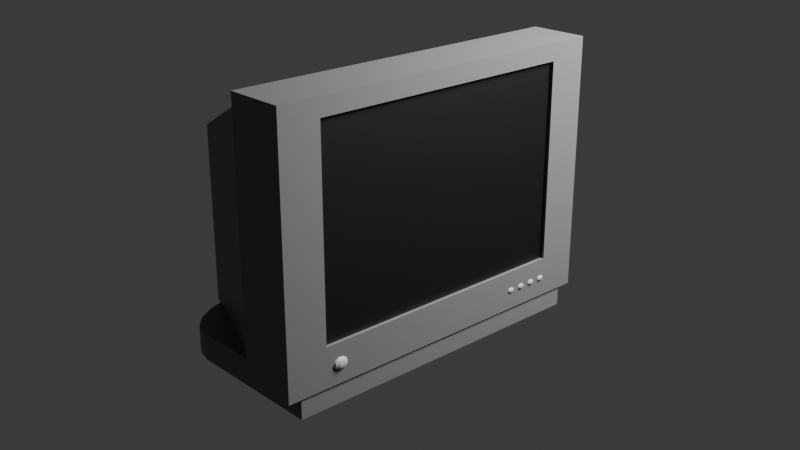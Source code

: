 # Source: televizyon.blend  (saved by Blender 4.4.32; exported with 4.5.12 LTS)
import bpy
from mathutils import Matrix  # noqa: F401  (used for matrix-valued properties, if any)

bpy.ops.wm.read_factory_settings(use_empty=True)
scene = bpy.context.scene
scene.name = 'Scene'

# ---- collections
col_collection = bpy.data.collections.new('Collection'); scene.collection.children.link(col_collection)

# ---- materials (node trees are filled in below, after node groups)
mat_material_002 = bpy.data.materials.new('Material.002')
mat_material_003 = bpy.data.materials.new('Material.003')
mat_material_001 = bpy.data.materials.new('Material.001')
mat_material_004 = bpy.data.materials.new('Material.004')

# ---- material node trees
mat_material_002.use_nodes = True; mat_material_002.node_tree.nodes.clear()
_N = mat_material_002.node_tree.nodes; _L = mat_material_002.node_tree.links
n0 = _N.new('ShaderNodeBsdfPrincipled'); n0.name = 'Principled BSDF'; n0.location = (10, 300)
n1 = _N.new('ShaderNodeOutputMaterial'); n1.name = 'Material Output'; n1.location = (300, 300)
n2 = _N.new('ShaderNodeVertexColor'); n2.name = 'Color Attribute'; n2.location = (-230, 216)
n2.layer_name = 'Color'
_L.new(n0.outputs[0], n1.inputs[0])
_L.new(n2.outputs[0], n0.inputs[0])
n1.is_active_output = True
mat_material_003.use_nodes = True; mat_material_003.node_tree.nodes.clear()
_N = mat_material_003.node_tree.nodes; _L = mat_material_003.node_tree.links
n0 = _N.new('ShaderNodeBsdfPrincipled'); n0.name = 'Principled BSDF'; n0.location = (10, 300)
n1 = _N.new('ShaderNodeOutputMaterial'); n1.name = 'Material Output'; n1.location = (300, 300)
n2 = _N.new('ShaderNodeVertexColor'); n2.name = 'Color Attribute'; n2.location = (-201, 213)
n2.layer_name = 'Color'
_L.new(n0.outputs[0], n1.inputs[0])
_L.new(n2.outputs[0], n0.inputs[0])
n1.is_active_output = True
mat_material_001.use_nodes = True; mat_material_001.node_tree.nodes.clear()
_N = mat_material_001.node_tree.nodes; _L = mat_material_001.node_tree.links
n0 = _N.new('ShaderNodeBsdfPrincipled'); n0.name = 'Principled BSDF'; n0.location = (10, 300)
n1 = _N.new('ShaderNodeOutputMaterial'); n1.name = 'Material Output'; n1.location = (300, 300)
n2 = _N.new('ShaderNodeVertexColor'); n2.name = 'Color Attribute'; n2.location = (-229, 226)
n2.layer_name = 'Color'
_L.new(n0.outputs[0], n1.inputs[0])
_L.new(n2.outputs[0], n0.inputs[0])
n1.is_active_output = True
mat_material_004.use_nodes = True; mat_material_004.node_tree.nodes.clear()
_N = mat_material_004.node_tree.nodes; _L = mat_material_004.node_tree.links
n0 = _N.new('ShaderNodeBsdfPrincipled'); n0.name = 'Principled BSDF'; n0.location = (10, 300)
n1 = _N.new('ShaderNodeOutputMaterial'); n1.name = 'Material Output'; n1.location = (300, 300)
n2 = _N.new('ShaderNodeVertexColor'); n2.name = 'Color Attribute'; n2.location = (-212, 224)
n2.layer_name = 'Color'
_L.new(n0.outputs[0], n1.inputs[0])
_L.new(n2.outputs[0], n0.inputs[0])
n1.is_active_output = True

# ---- world
world_world = bpy.data.worlds.new('World'); scene.world = world_world
world_world.use_nodes = True; world_world.node_tree.nodes.clear()
_N = world_world.node_tree.nodes; _L = world_world.node_tree.links
n0 = _N.new('ShaderNodeOutputWorld'); n0.name = 'World Output'; n0.location = (300, 300)
n1 = _N.new('ShaderNodeBackground'); n1.name = 'Background'; n1.location = (10, 300)
n1.inputs[0].default_value = (0.05088, 0.05088, 0.05088, 1.0)
_L.new(n1.outputs[0], n0.inputs[0])
n0.is_active_output = True
world_world.color = (0.05088, 0.05088, 0.05088)
world_world.sun_shadow_jitter_overblur = 0.0

# ---- cameras
cam_camera_001 = bpy.data.cameras.new('Camera.001')

# ---- lights
light_area = bpy.data.lights.new('Area', 'AREA')
light_area.energy = 250.0
light_area.size = 1.0
light_area.size_y = 1.0

# ---- meshes
me_plane = bpy.data.meshes.new('Plane')
me_plane.from_pydata([(-0.8724, -0.7708, 1.142e-09), (0.5685, -0.7708, -7.783e-09), (-0.8724, 0.7708, 1.142e-09), (0.5685, 0.7708, -7.783e-09), (-0.9273, -0.9583, -0.202), (0.8045, -0.9583, -0.202), (-0.9273, 0.9583, -0.202), (0.8045, 0.9583, -0.202), (-1.0, 1.0, 0.0), (-1.0, -1.0, 0.0), (0.8547, -1.0, -3.175e-09), (0.8547, 1.0, -3.175e-09), (-1.0, 1.0, 0.01183), (-1.0, -1.0, 0.01183), (0.8547, -1.0, 0.01183), (0.8547, 1.0, 0.01183), (-0.8724, 0.7708, 0.01183), (-0.8724, -0.7708, 0.01183), (0.5685, -0.7708, 0.01183), (0.5685, 0.7708, 0.01183), (-1.0, 1.0, -0.202), (-1.0, -1.0, -0.202), (0.8547, -1.0, -0.202), (0.8547, 1.0, -0.202), (0.7994, 0.6442, -0.7025), (0.7994, -0.6442, -0.7025), (-0.4891, -0.6442, -0.7025), (-0.4891, 0.6442, -0.7025)], [], [(5, 4, 26, 25), (9, 8, 20, 21), (10, 9, 21, 22), (11, 10, 22, 23), (8, 11, 23, 20), (9, 10, 14, 13), (0, 2, 16, 17), (11, 8, 12, 15), (3, 1, 18, 19), (17, 16, 12, 13), (18, 17, 13, 14), (2, 3, 19, 16), (1, 0, 17, 18), (10, 11, 15, 14), (8, 9, 13, 12), (6, 4, 21, 20), (4, 5, 22, 21), (7, 6, 20, 23), (27, 24, 25, 26), (6, 7, 24, 27), (4, 6, 27, 26), (23, 22, 5, 7), (7, 5, 25, 24), (16, 19, 15, 12), (19, 18, 14, 15)])
_uv = me_plane.uv_layers.new(name='UVMap')
_uv.uv.foreach_set('vector', [0.9022, 0.09776, 0.09776, 0.09776, 0.09776, 0.09776, 0.9022, 0.09776, 0.0, 0.0, 0.0, 1.0, 0.0, 1.0, 0.0, 0.0, 1.0, 0.0, 0.0, 0.0, 0.0, 0.0, 1.0, 0.0, 1.0, 1.0, 1.0, 0.0, 1.0, 0.0, 1.0, 1.0, 0.0, 1.0, 1.0, 1.0, 1.0, 1.0, 0.0, 1.0, 0.0, 0.0, 1.0, 0.0, 1.0, 0.0, 0.0, 0.0, 0.03766, 0.03766, 0.03766, 0.9623, 0.03766, 0.9623, 0.03766, 0.03766, 1.0, 1.0, 0.0, 1.0, 0.0, 1.0, 1.0, 1.0, 0.9623, 0.9623, 0.9623, 0.03766, 0.9623, 0.03766, 0.9623, 0.9623, 0.03766, 0.03766, 0.03766, 0.9623, 0.0, 1.0, 0.0, 0.0, 0.9623, 0.03766, 0.03766, 0.03766, 0.0, 0.0, 1.0, 0.0, 0.03766, 0.9623, 0.9623, 0.9623, 0.9623, 0.9623, 0.03766, 0.9623, 0.9623, 0.03766, 0.03766, 0.03766, 0.03766, 0.03766, 0.9623, 0.03766, 1.0, 0.0, 1.0, 1.0, 1.0, 1.0, 1.0, 0.0, 0.0, 1.0, 0.0, 0.0, 0.0, 0.0, 0.0, 1.0, 0.09776, 0.9022, 0.09776, 0.09776, 0.0, 0.0, 0.0, 1.0, 0.09776, 0.09776, 0.9022, 0.09776, 1.0, 0.0, 0.0, 0.0, 0.9022, 0.9022, 0.09776, 0.9022, 0.0, 1.0, 1.0, 1.0, 0.09776, 0.9022, 0.9022, 0.9022, 0.9022, 0.09776, 0.09776, 0.09776, 0.09776, 0.9022, 0.9022, 0.9022, 0.9022, 0.9022, 0.09776, 0.9022, 0.09776, 0.09776, 0.09776, 0.9022, 0.09776, 0.9022, 0.09776, 0.09776, 1.0, 1.0, 1.0, 0.0, 0.9022, 0.09776, 0.9022, 0.9022, 0.9022, 0.9022, 0.9022, 0.09776, 0.9022, 0.09776, 0.9022, 0.9022, 0.03766, 0.9623, 0.9623, 0.9623, 1.0, 1.0, 0.0, 1.0, 0.9623, 0.9623, 0.9623, 0.03766, 1.0, 0.0, 1.0, 1.0])
_ca = me_plane.color_attributes.new('Color', 'FLOAT_COLOR', 'POINT')
_ca.data.foreach_set('color', [0.1329, 0.1329, 0.1329, 1.0, 0.1329, 0.1329, 0.1329, 1.0, 0.1329, 0.1329, 0.1329, 1.0, 0.1329, 0.1329, 0.1329, 1.0, 0.1329, 0.1329, 0.1329, 1.0, 0.1329, 0.1329, 0.1329, 1.0, 0.1329, 0.1329, 0.1329, 1.0, 0.1329, 0.1329, 0.1329, 1.0, 0.1329, 0.1329, 0.1329, 1.0, 0.1329, 0.1329, 0.1329, 1.0, 0.1329, 0.1329, 0.1329, 1.0, 0.1329, 0.1329, 0.1329, 1.0, 0.1329, 0.1329, 0.1329, 1.0, 0.1329, 0.1329, 0.1329, 1.0, 0.1329, 0.1329, 0.1329, 1.0, 0.1329, 0.1329, 0.1329, 1.0, 0.1329, 0.1329, 0.1329, 1.0, 0.1329, 0.1329, 0.1329, 1.0, 0.1329, 0.1329, 0.1329, 1.0, 0.1329, 0.1329, 0.1329, 1.0, 0.1329, 0.1329, 0.1329, 1.0, 0.1329, 0.1329, 0.1329, 1.0, 0.1329, 0.1329, 0.1329, 1.0, 0.1329, 0.1329, 0.1329, 1.0, 0.1329, 0.1329, 0.1329, 1.0, 0.1329, 0.1329, 0.1329, 1.0, 0.1329, 0.1329, 0.1329, 1.0, 0.1329, 0.1329, 0.1329, 1.0])
me_plane.materials.append(mat_material_002)
me_plane.update()
me_cube_001 = bpy.data.meshes.new('Cube.001')
me_cube_001.from_pydata([(0.6533, 0.9371, -0.6898), (0.6533, 0.9371, 0.5323), (0.6533, -0.9371, -0.6898), (0.6533, -0.9371, 0.5323), (0.6533, 0.9371, 0.5323), (1.199, 0.9371, 0.5323), (1.199, 0.9371, -0.6898), (1.199, -0.9371, -0.6898), (1.199, -0.9371, 0.5323), (0.6533, -0.9371, -0.6898), (0.6533, 0.9371, -0.6898), (0.6533, -0.9371, 0.5323), (-0.1671, -0.9371, -0.6898), (-0.6671, -0.4371, -0.6898), (-0.3216, -0.9126, -0.6898), (-0.461, -0.8416, -0.6898), (-0.5716, -0.731, -0.6898), (-0.6426, -0.5916, -0.6898), (-0.6671, -0.4371, 0.5323), (-0.1671, -0.9371, 0.5323), (-0.6426, -0.5916, 0.5323), (-0.5716, -0.731, 0.5323), (-0.461, -0.8416, 0.5323), (-0.3216, -0.9126, 0.5323), (-0.6671, 0.4371, -0.6898), (-0.1671, 0.9371, -0.6898), (-0.6426, 0.5916, -0.6898), (-0.5716, 0.731, -0.6898), (-0.461, 0.8416, -0.6898), (-0.3216, 0.9126, -0.6898), (-0.1671, 0.9371, 0.5323), (-0.6671, 0.4371, 0.5323), (-0.3216, 0.9126, 0.5323), (-0.461, 0.8416, 0.5323), (-0.5716, 0.731, 0.5323), (-0.6426, 0.5916, 0.5323)], [], [(2, 3, 19, 12), (1, 3, 11, 4), (1, 30, 32, 33, 34, 35, 31, 18, 20, 21, 22, 23, 19, 3), (3, 2, 9, 11), (25, 30, 1, 0), (2, 0, 10, 9), (13, 18, 31, 24), (0, 1, 4, 10), (10, 4, 5, 6), (6, 5, 8, 7), (10, 6, 7, 9), (5, 4, 11, 8), (7, 8, 11, 9), (12, 19, 23, 14), (14, 23, 22, 15), (15, 22, 21, 16), (16, 21, 20, 17), (17, 20, 18, 13), (30, 25, 29, 32), (32, 29, 28, 33), (33, 28, 27, 34), (34, 27, 26, 35), (35, 26, 24, 31), (24, 26, 27, 28, 29, 25, 0, 2, 12, 14, 15, 16, 17, 13)])
_uv = me_cube_001.uv_layers.new(name='UVMap')
_uv.uv.foreach_set('vector', [0.375, 0.8231, 0.625, 0.8231, 0.625, 0.933, 0.375, 0.933, 0.6981, 0.5, 0.6981, 0.75, 0.6981, 0.75, 0.6981, 0.5, 0.6981, 0.5, 0.808, 0.5, 0.8287, 0.5033, 0.8474, 0.5127, 0.8622, 0.5275, 0.8717, 0.5461, 0.875, 0.5667, 0.875, 0.6833, 0.8717, 0.7039, 0.8622, 0.7225, 0.8474, 0.7373, 0.8287, 0.7467, 0.808, 0.75, 0.6981, 0.75, 0.625, 0.8231, 0.375, 0.8231, 0.375, 0.8231, 0.625, 0.8231, 0.375, 0.317, 0.625, 0.317, 0.625, 0.4269, 0.375, 0.4269, 0.3019, 0.75, 0.3019, 0.5, 0.3019, 0.5, 0.3019, 0.75, 0.375, 0.0667, 0.625, 0.0667, 0.625, 0.1833, 0.375, 0.1833, 0.375, 0.4269, 0.625, 0.4269, 0.625, 0.4269, 0.375, 0.4269, 0.375, 0.4269, 0.625, 0.4269, 0.625, 0.5, 0.375, 0.5, 0.375, 0.5, 0.625, 0.5, 0.625, 0.75, 0.375, 0.75, 0.3019, 0.5, 0.375, 0.5, 0.375, 0.75, 0.3019, 0.75, 0.625, 0.5, 0.6981, 0.5, 0.6981, 0.75, 0.625, 0.75, 0.375, 0.75, 0.625, 0.75, 0.625, 0.8231, 0.375, 0.8231, 0.375, 0.933, 0.625, 0.933, 0.625, 0.9537, 0.375, 0.9537, 0.375, 0.9537, 0.625, 0.9537, 0.625, 1.0, 0.375, 1.0, 0.375, 0.0, 0.625, 0.0, 0.625, 0.02749, 0.375, 0.02749, 0.375, 0.02749, 0.625, 0.02749, 0.625, 0.04609, 0.375, 0.04609, 0.375, 0.04609, 0.625, 0.04609, 0.625, 0.0667, 0.375, 0.0667, 0.625, 0.317, 0.375, 0.317, 0.375, 0.2963, 0.625, 0.2963, 0.625, 0.2963, 0.375, 0.2963, 0.375, 0.2776, 0.625, 0.2776, 0.625, 0.2776, 0.375, 0.2776, 0.375, 0.2225, 0.625, 0.2225, 0.625, 0.2225, 0.375, 0.2225, 0.375, 0.2039, 0.625, 0.2039, 0.625, 0.2039, 0.375, 0.2039, 0.375, 0.1833, 0.625, 0.1833, 0.125, 0.5667, 0.1283, 0.5461, 0.1378, 0.5275, 0.1526, 0.5127, 0.1713, 0.5033, 0.192, 0.5, 0.3019, 0.5, 0.3019, 0.75, 0.192, 0.75, 0.1713, 0.7467, 0.1526, 0.7373, 0.1378, 0.7225, 0.1283, 0.7039, 0.125, 0.6833])
_ca = me_cube_001.color_attributes.new('Color', 'FLOAT_COLOR', 'POINT')
_ca.data.foreach_set('color', [0.1329, 0.1329, 0.1329, 1.0, 0.1329, 0.1329, 0.1329, 1.0, 0.1329, 0.1329, 0.1329, 1.0, 0.1329, 0.1329, 0.1329, 1.0, 0.1329, 0.1329, 0.1329, 1.0, 0.1329, 0.1329, 0.1329, 1.0, 0.1329, 0.1329, 0.1329, 1.0, 0.1329, 0.1329, 0.1329, 1.0, 0.1329, 0.1329, 0.1329, 1.0, 0.1329, 0.1329, 0.1329, 1.0, 0.1329, 0.1329, 0.1329, 1.0, 0.1329, 0.1329, 0.1329, 1.0, 0.1329, 0.1329, 0.1329, 1.0, 0.1329, 0.1329, 0.1329, 1.0, 0.1329, 0.1329, 0.1329, 1.0, 0.1329, 0.1329, 0.1329, 1.0, 0.1329, 0.1329, 0.1329, 1.0, 0.1329, 0.1329, 0.1329, 1.0, 0.1329, 0.1329, 0.1329, 1.0, 0.1329, 0.1329, 0.1329, 1.0, 0.1329, 0.1329, 0.1329, 1.0, 0.1329, 0.1329, 0.1329, 1.0, 0.1329, 0.1329, 0.1329, 1.0, 0.1329, 0.1329, 0.1329, 1.0, 0.1329, 0.1329, 0.1329, 1.0, 0.1329, 0.1329, 0.1329, 1.0, 0.1329, 0.1329, 0.1329, 1.0, 0.1329, 0.1329, 0.1329, 1.0, 0.1329, 0.1329, 0.1329, 1.0, 0.1329, 0.1329, 0.1329, 1.0, 0.1329, 0.1329, 0.1329, 1.0, 0.1329, 0.1329, 0.1329, 1.0, 0.1329, 0.1329, 0.1329, 1.0, 0.1329, 0.1329, 0.1329, 1.0, 0.1329, 0.1329, 0.1329, 1.0, 0.1329, 0.1329, 0.1329, 1.0])
me_cube_001.materials.append(mat_material_003)
me_cube_001.update()
me_sphere = bpy.data.meshes.new('Sphere')
me_sphere.from_pydata([(0.0, 0.00309, -0.009511), (0.0, 0.0, -0.01), (0.001816, 0.0025, 0.009511), (0.003455, 0.004755, 0.00809), (0.004755, 0.006545, 0.005878), (0.00559, 0.007694, 0.00309), (0.005878, 0.00809, 0.0), (0.00559, 0.007694, -0.00309), (0.004755, 0.006545, -0.005878), (0.003455, 0.004755, -0.00809), (0.001816, 0.0025, -0.009511), (0.002939, 0.0009549, 0.009511), (0.00559, 0.001816, 0.00809), (0.007694, 0.0025, 0.005878), (0.009045, 0.002939, 0.00309), (0.009511, 0.00309, 0.0), (0.009045, 0.002939, -0.00309), (0.007694, 0.0025, -0.005878), (0.00559, 0.001816, -0.00809), (0.002939, 0.0009549, -0.009511), (0.002939, -0.0009549, 0.009511), (0.00559, -0.001816, 0.00809), (0.007694, -0.0025, 0.005878), (0.009045, -0.002939, 0.00309), (0.009511, -0.00309, 0.0), (0.009045, -0.002939, -0.00309), (0.007694, -0.0025, -0.005878), (0.00559, -0.001816, -0.00809), (0.002939, -0.0009549, -0.009511), (0.001816, -0.0025, 0.009511), (0.003455, -0.004755, 0.00809), (0.004755, -0.006545, 0.005878), (0.00559, -0.007694, 0.00309), (0.005878, -0.00809, 0.0), (0.00559, -0.007694, -0.00309), (0.004755, -0.006545, -0.005878), (0.003455, -0.004755, -0.00809), (0.001816, -0.0025, -0.009511), (1.164e-10, -0.00309, 0.009511), (2.328e-10, -0.005878, 0.00809), (4.657e-10, -0.00809, 0.005878), (4.657e-10, -0.009511, 0.00309), (4.657e-10, -0.01, 0.0), (4.657e-10, -0.009511, -0.00309), (4.657e-10, -0.00809, -0.005878), (2.328e-10, -0.005878, -0.00809), (1.164e-10, -0.00309, -0.009511), (0.0, 0.0, 0.01), (-0.001816, -0.0025, 0.009511), (-0.003455, -0.004755, 0.00809), (-0.004755, -0.006545, 0.005878), (-0.00559, -0.007694, 0.00309), (-0.005878, -0.00809, 0.0), (-0.00559, -0.007694, -0.00309), (-0.004755, -0.006545, -0.005878), (-0.003455, -0.004755, -0.00809), (-0.001816, -0.0025, -0.009511), (-0.002939, -0.0009549, 0.009511), (-0.00559, -0.001816, 0.00809), (-0.007694, -0.0025, 0.005878), (-0.009045, -0.002939, 0.00309), (-0.009511, -0.00309, 0.0), (-0.009045, -0.002939, -0.00309), (-0.007694, -0.0025, -0.005878), (-0.00559, -0.001816, -0.00809), (-0.002939, -0.0009549, -0.009511), (-0.002939, 0.0009549, 0.009511), (-0.00559, 0.001816, 0.00809), (-0.007694, 0.0025, 0.005878), (-0.009045, 0.002939, 0.00309), (-0.009511, 0.00309, 0.0), (-0.009045, 0.002939, -0.00309), (-0.007694, 0.0025, -0.005878), (-0.00559, 0.001816, -0.00809), (-0.002939, 0.0009549, -0.009511), (-0.001816, 0.0025, 0.009511), (-0.003455, 0.004755, 0.00809), (-0.004755, 0.006545, 0.005878), (-0.00559, 0.007694, 0.00309), (-0.005878, 0.00809, 0.0), (-0.00559, 0.007694, -0.00309), (-0.004755, 0.006545, -0.005878), (-0.003455, 0.004755, -0.00809), (-0.001816, 0.0025, -0.009511), (-3.492e-10, 0.00309, 0.009511), (-2.328e-10, 0.005878, 0.00809), (-1.164e-09, 0.00809, 0.005878), (-1.863e-09, 0.009511, 0.00309), (-1.397e-09, 0.01, 0.0), (-1.863e-09, 0.009511, -0.00309), (-1.164e-09, 0.00809, -0.005878), (-2.328e-10, 0.005878, -0.00809), (1.04e-09, 0.2658, -0.004819), (1.04e-09, 0.2641, -0.005067), (0.0009876, 0.2655, 0.004819), (0.001878, 0.2667, 0.004099), (0.002586, 0.2677, 0.002978), (0.003039, 0.2683, 0.001566), (0.003196, 0.2685, -7.451e-09), (0.003039, 0.2683, -0.001566), (0.002586, 0.2677, -0.002978), (0.001878, 0.2667, -0.004099), (0.0009876, 0.2655, -0.004819), (0.001598, 0.2646, 0.004819), (0.003039, 0.2651, 0.004099), (0.004183, 0.2655, 0.002978), (0.004918, 0.2657, 0.001566), (0.005171, 0.2658, -7.451e-09), (0.004918, 0.2657, -0.001566), (0.004183, 0.2655, -0.002978), (0.003039, 0.2651, -0.004099), (0.001598, 0.2646, -0.004819), (0.001598, 0.2636, 0.004819), (0.003039, 0.2631, 0.004099), (0.004183, 0.2627, 0.002978), (0.004918, 0.2625, 0.001566), (0.005171, 0.2624, -7.451e-09), (0.004918, 0.2625, -0.001566), (0.004183, 0.2627, -0.002978), (0.003039, 0.2631, -0.004099), (0.001598, 0.2636, -0.004819), (0.0009876, 0.2627, 0.004819), (0.001878, 0.2615, 0.004099), (0.002586, 0.2605, 0.002978), (0.003039, 0.2599, 0.001566), (0.003196, 0.2597, -7.451e-09), (0.003039, 0.2599, -0.001566), (0.002586, 0.2605, -0.002978), (0.001878, 0.2615, -0.004099), (0.0009876, 0.2627, -0.004819), (1.103e-09, 0.2624, 0.004819), (1.167e-09, 0.2609, 0.004099), (1.293e-09, 0.2597, 0.002978), (1.293e-09, 0.2589, 0.001566), (1.293e-09, 0.2587, -7.451e-09), (1.293e-09, 0.2589, -0.001566), (1.293e-09, 0.2597, -0.002978), (1.167e-09, 0.2609, -0.004099), (1.103e-09, 0.2624, -0.004819), (1.04e-09, 0.2641, 0.005067), (-0.0009876, 0.2627, 0.004819), (-0.001878, 0.2615, 0.004099), (-0.002586, 0.2605, 0.002978), (-0.003039, 0.2599, 0.001566), (-0.003196, 0.2597, -7.451e-09), (-0.003039, 0.2599, -0.001566), (-0.002586, 0.2605, -0.002978), (-0.001878, 0.2615, -0.004099), (-0.0009876, 0.2627, -0.004819), (-0.001598, 0.2636, 0.004819), (-0.003039, 0.2631, 0.004099), (-0.004183, 0.2627, 0.002978), (-0.004918, 0.2625, 0.001566), (-0.005171, 0.2624, -7.451e-09), (-0.004918, 0.2625, -0.001566), (-0.004183, 0.2627, -0.002978), (-0.003039, 0.2631, -0.004099), (-0.001598, 0.2636, -0.004819), (-0.001598, 0.2646, 0.004819), (-0.003039, 0.2651, 0.004099), (-0.004183, 0.2655, 0.002978), (-0.004918, 0.2657, 0.001566), (-0.005171, 0.2658, -7.451e-09), (-0.004918, 0.2657, -0.001566), (-0.004183, 0.2655, -0.002978), (-0.003039, 0.2651, -0.004099), (-0.001598, 0.2646, -0.004819), (-0.0009876, 0.2655, 0.004819), (-0.001878, 0.2667, 0.004099), (-0.002586, 0.2677, 0.002978), (-0.003039, 0.2683, 0.001566), (-0.003196, 0.2685, -7.451e-09), (-0.003039, 0.2683, -0.001566), (-0.002586, 0.2677, -0.002978), (-0.001878, 0.2667, -0.004099), (-0.0009876, 0.2655, -0.004819), (8.501e-10, 0.2658, 0.004819), (9.134e-10, 0.2673, 0.004099), (4.071e-10, 0.2685, 0.002978), (2.729e-11, 0.2693, 0.001566), (2.805e-10, 0.2695, -7.451e-09), (2.729e-11, 0.2693, -0.001566), (4.071e-10, 0.2685, -0.002978), (9.134e-10, 0.2673, -0.004099), (1.04e-09, 0.2832, -0.004819), (1.04e-09, 0.2815, -0.005067), (0.0009876, 0.2829, 0.004819), (0.001878, 0.2841, 0.004099), (0.002586, 0.2851, 0.002978), (0.003039, 0.2857, 0.001566), (0.003196, 0.2859, -7.451e-09), (0.003039, 0.2857, -0.001566), (0.002586, 0.2851, -0.002978), (0.001878, 0.2841, -0.004099), (0.0009876, 0.2829, -0.004819), (0.001598, 0.282, 0.004819), (0.003039, 0.2825, 0.004099), (0.004183, 0.2829, 0.002978), (0.004918, 0.2831, 0.001566), (0.005171, 0.2832, -7.451e-09), (0.004918, 0.2831, -0.001566), (0.004183, 0.2829, -0.002978), (0.003039, 0.2825, -0.004099), (0.001598, 0.282, -0.004819), (0.001598, 0.281, 0.004819), (0.003039, 0.2805, 0.004099), (0.004183, 0.2801, 0.002978), (0.004918, 0.2799, 0.001566), (0.005171, 0.2798, -7.451e-09), (0.004918, 0.2799, -0.001566), (0.004183, 0.2801, -0.002978), (0.003039, 0.2805, -0.004099), (0.001598, 0.281, -0.004819), (0.0009876, 0.2801, 0.004819), (0.001878, 0.2789, 0.004099), (0.002586, 0.2779, 0.002978), (0.003039, 0.2773, 0.001566), (0.003196, 0.2771, -7.451e-09), (0.003039, 0.2773, -0.001566), (0.002586, 0.2779, -0.002978), (0.001878, 0.2789, -0.004099), (0.0009876, 0.2801, -0.004819), (1.103e-09, 0.2798, 0.004819), (1.167e-09, 0.2783, 0.004099), (1.293e-09, 0.2771, 0.002978), (1.293e-09, 0.2763, 0.001566), (1.293e-09, 0.2761, -7.451e-09), (1.293e-09, 0.2763, -0.001566), (1.293e-09, 0.2771, -0.002978), (1.167e-09, 0.2783, -0.004099), (1.103e-09, 0.2798, -0.004819), (1.04e-09, 0.2815, 0.005067), (-0.0009876, 0.2801, 0.004819), (-0.001878, 0.2789, 0.004099), (-0.002586, 0.2779, 0.002978), (-0.003039, 0.2773, 0.001566), (-0.003196, 0.2771, -7.451e-09), (-0.003039, 0.2773, -0.001566), (-0.002586, 0.2779, -0.002978), (-0.001878, 0.2789, -0.004099), (-0.0009876, 0.2801, -0.004819), (-0.001598, 0.281, 0.004819), (-0.003039, 0.2805, 0.004099), (-0.004183, 0.2801, 0.002978), (-0.004918, 0.2799, 0.001566), (-0.005171, 0.2798, -7.451e-09), (-0.004918, 0.2799, -0.001566), (-0.004183, 0.2801, -0.002978), (-0.003039, 0.2805, -0.004099), (-0.001598, 0.281, -0.004819), (-0.001598, 0.282, 0.004819), (-0.003039, 0.2825, 0.004099), (-0.004183, 0.2829, 0.002978), (-0.004918, 0.2831, 0.001566), (-0.005171, 0.2832, -7.451e-09), (-0.004918, 0.2831, -0.001566), (-0.004183, 0.2829, -0.002978), (-0.003039, 0.2825, -0.004099), (-0.001598, 0.282, -0.004819), (-0.0009876, 0.2829, 0.004819), (-0.001878, 0.2841, 0.004099), (-0.002586, 0.2851, 0.002978), (-0.003039, 0.2857, 0.001566), (-0.003196, 0.2859, -7.451e-09), (-0.003039, 0.2857, -0.001566), (-0.002586, 0.2851, -0.002978), (-0.001878, 0.2841, -0.004099), (-0.0009876, 0.2829, -0.004819), (8.501e-10, 0.2832, 0.004819), (9.134e-10, 0.2847, 0.004099), (4.071e-10, 0.2859, 0.002978), (2.729e-11, 0.2867, 0.001566), (2.805e-10, 0.2869, -7.451e-09), (2.729e-11, 0.2867, -0.001566), (4.071e-10, 0.2859, -0.002978), (9.134e-10, 0.2847, -0.004099), (1.04e-09, 0.3006, -0.004819), (1.04e-09, 0.2989, -0.005067), (0.0009876, 0.3003, 0.004819), (0.001878, 0.3015, 0.004099), (0.002586, 0.3025, 0.002978), (0.003039, 0.3031, 0.001566), (0.003196, 0.3033, -7.451e-09), (0.003039, 0.3031, -0.001566), (0.002586, 0.3025, -0.002978), (0.001878, 0.3015, -0.004099), (0.0009876, 0.3003, -0.004819), (0.001598, 0.2994, 0.004819), (0.003039, 0.2999, 0.004099), (0.004183, 0.3003, 0.002978), (0.004918, 0.3005, 0.001566), (0.005171, 0.3006, -7.451e-09), (0.004918, 0.3005, -0.001566), (0.004183, 0.3003, -0.002978), (0.003039, 0.2999, -0.004099), (0.001598, 0.2994, -0.004819), (0.001598, 0.2984, 0.004819), (0.003039, 0.2979, 0.004099), (0.004183, 0.2975, 0.002978), (0.004918, 0.2973, 0.001566), (0.005171, 0.2972, -7.451e-09), (0.004918, 0.2973, -0.001566), (0.004183, 0.2975, -0.002978), (0.003039, 0.2979, -0.004099), (0.001598, 0.2984, -0.004819), (0.0009876, 0.2975, 0.004819), (0.001878, 0.2963, 0.004099), (0.002586, 0.2953, 0.002978), (0.003039, 0.2947, 0.001566), (0.003196, 0.2945, -7.451e-09), (0.003039, 0.2947, -0.001566), (0.002586, 0.2953, -0.002978), (0.001878, 0.2963, -0.004099), (0.0009876, 0.2975, -0.004819), (1.103e-09, 0.2972, 0.004819), (1.167e-09, 0.2957, 0.004099), (1.293e-09, 0.2945, 0.002978), (1.293e-09, 0.2937, 0.001566), (1.293e-09, 0.2935, -7.451e-09), (1.293e-09, 0.2937, -0.001566), (1.293e-09, 0.2945, -0.002978), (1.167e-09, 0.2957, -0.004099), (1.103e-09, 0.2972, -0.004819), (1.04e-09, 0.2989, 0.005067), (-0.0009876, 0.2975, 0.004819), (-0.001878, 0.2963, 0.004099), (-0.002586, 0.2953, 0.002978), (-0.003039, 0.2947, 0.001566), (-0.003196, 0.2945, -7.451e-09), (-0.003039, 0.2947, -0.001566), (-0.002586, 0.2953, -0.002978), (-0.001878, 0.2963, -0.004099), (-0.0009876, 0.2975, -0.004819), (-0.001598, 0.2984, 0.004819), (-0.003039, 0.2979, 0.004099), (-0.004183, 0.2975, 0.002978), (-0.004918, 0.2973, 0.001566), (-0.005171, 0.2972, -7.451e-09), (-0.004918, 0.2973, -0.001566), (-0.004183, 0.2975, -0.002978), (-0.003039, 0.2979, -0.004099), (-0.001598, 0.2984, -0.004819), (-0.001598, 0.2994, 0.004819), (-0.003039, 0.2999, 0.004099), (-0.004183, 0.3003, 0.002978), (-0.004918, 0.3005, 0.001566), (-0.005171, 0.3006, -7.451e-09), (-0.004918, 0.3005, -0.001566), (-0.004183, 0.3003, -0.002978), (-0.003039, 0.2999, -0.004099), (-0.001598, 0.2994, -0.004819), (-0.0009876, 0.3003, 0.004819), (-0.001878, 0.3015, 0.004099), (-0.002586, 0.3025, 0.002978), (-0.003039, 0.3031, 0.001566), (-0.003196, 0.3033, -7.451e-09), (-0.003039, 0.3031, -0.001566), (-0.002586, 0.3025, -0.002978), (-0.001878, 0.3015, -0.004099), (-0.0009876, 0.3003, -0.004819), (8.501e-10, 0.3006, 0.004819), (9.134e-10, 0.3021, 0.004099), (4.071e-10, 0.3033, 0.002978), (2.729e-11, 0.3041, 0.001566), (2.805e-10, 0.3043, -7.451e-09), (2.729e-11, 0.3041, -0.001566), (4.071e-10, 0.3033, -0.002978), (9.134e-10, 0.3021, -0.004099), (1.04e-09, 0.318, -0.004819), (1.04e-09, 0.3163, -0.005067), (0.0009876, 0.3177, 0.004819), (0.001878, 0.3189, 0.004099), (0.002586, 0.3199, 0.002978), (0.003039, 0.3205, 0.001566), (0.003196, 0.3207, -7.451e-09), (0.003039, 0.3205, -0.001566), (0.002586, 0.3199, -0.002978), (0.001878, 0.3189, -0.004099), (0.0009876, 0.3177, -0.004819), (0.001598, 0.3168, 0.004819), (0.003039, 0.3173, 0.004099), (0.004183, 0.3177, 0.002978), (0.004918, 0.3179, 0.001566), (0.005171, 0.318, -7.451e-09), (0.004918, 0.3179, -0.001566), (0.004183, 0.3177, -0.002978), (0.003039, 0.3173, -0.004099), (0.001598, 0.3168, -0.004819), (0.001598, 0.3158, 0.004819), (0.003039, 0.3153, 0.004099), (0.004183, 0.3149, 0.002978), (0.004918, 0.3147, 0.001566), (0.005171, 0.3146, -7.451e-09), (0.004918, 0.3147, -0.001566), (0.004183, 0.3149, -0.002978), (0.003039, 0.3153, -0.004099), (0.001598, 0.3158, -0.004819), (0.0009876, 0.3149, 0.004819), (0.001878, 0.3137, 0.004099), (0.002586, 0.3127, 0.002978), (0.003039, 0.3121, 0.001566), (0.003196, 0.3119, -7.451e-09), (0.003039, 0.3121, -0.001566), (0.002586, 0.3127, -0.002978), (0.001878, 0.3137, -0.004099), (0.0009876, 0.3149, -0.004819), (1.103e-09, 0.3146, 0.004819), (1.167e-09, 0.3131, 0.004099), (1.293e-09, 0.3119, 0.002978), (1.293e-09, 0.3111, 0.001566), (1.293e-09, 0.3109, -7.451e-09), (1.293e-09, 0.3111, -0.001566), (1.293e-09, 0.3119, -0.002978), (1.167e-09, 0.3131, -0.004099), (1.103e-09, 0.3146, -0.004819), (1.04e-09, 0.3163, 0.005067), (-0.0009876, 0.3149, 0.004819), (-0.001878, 0.3137, 0.004099), (-0.002586, 0.3127, 0.002978), (-0.003039, 0.3121, 0.001566), (-0.003196, 0.3119, -7.451e-09), (-0.003039, 0.3121, -0.001566), (-0.002586, 0.3127, -0.002978), (-0.001878, 0.3137, -0.004099), (-0.0009876, 0.3149, -0.004819), (-0.001598, 0.3158, 0.004819), (-0.003039, 0.3153, 0.004099), (-0.004183, 0.3149, 0.002978), (-0.004918, 0.3147, 0.001566), (-0.005171, 0.3146, -7.451e-09), (-0.004918, 0.3147, -0.001566), (-0.004183, 0.3149, -0.002978), (-0.003039, 0.3153, -0.004099), (-0.001598, 0.3158, -0.004819), (-0.001598, 0.3168, 0.004819), (-0.003039, 0.3173, 0.004099), (-0.004183, 0.3177, 0.002978), (-0.004918, 0.3179, 0.001566), (-0.005171, 0.318, -7.451e-09), (-0.004918, 0.3179, -0.001566), (-0.004183, 0.3177, -0.002978), (-0.003039, 0.3173, -0.004099), (-0.001598, 0.3168, -0.004819), (-0.0009876, 0.3177, 0.004819), (-0.001878, 0.3189, 0.004099), (-0.002586, 0.3199, 0.002978), (-0.003039, 0.3205, 0.001566), (-0.003196, 0.3207, -7.451e-09), (-0.003039, 0.3205, -0.001566), (-0.002586, 0.3199, -0.002978), (-0.001878, 0.3189, -0.004099), (-0.0009876, 0.3177, -0.004819), (8.501e-10, 0.318, 0.004819), (9.134e-10, 0.3195, 0.004099), (4.071e-10, 0.3207, 0.002978), (2.729e-11, 0.3215, 0.001566), (2.805e-10, 0.3217, -7.451e-09), (2.729e-11, 0.3215, -0.001566), (4.071e-10, 0.3207, -0.002978), (9.134e-10, 0.3195, -0.004099)], [], [(84, 47, 2), (91, 90, 8, 9), (88, 87, 5, 6), (85, 84, 2, 3), (0, 91, 9, 10), (89, 88, 6, 7), (86, 85, 3, 4), (1, 0, 10), (90, 89, 7, 8), (87, 86, 4, 5), (2, 47, 11), (9, 8, 17, 18), (6, 5, 14, 15), (3, 2, 11, 12), (10, 9, 18, 19), (7, 6, 15, 16), (4, 3, 12, 13), (1, 10, 19), (8, 7, 16, 17), (5, 4, 13, 14), (14, 13, 22, 23), (11, 47, 20), (18, 17, 26, 27), (15, 14, 23, 24), (12, 11, 20, 21), (19, 18, 27, 28), (16, 15, 24, 25), (13, 12, 21, 22), (1, 19, 28), (17, 16, 25, 26), (1, 28, 37), (26, 25, 34, 35), (23, 22, 31, 32), (20, 47, 29), (27, 26, 35, 36), (24, 23, 32, 33), (21, 20, 29, 30), (28, 27, 36, 37), (25, 24, 33, 34), (22, 21, 30, 31), (34, 33, 42, 43), (31, 30, 39, 40), (1, 37, 46), (35, 34, 43, 44), (32, 31, 40, 41), (29, 47, 38), (36, 35, 44, 45), (33, 32, 41, 42), (30, 29, 38, 39), (37, 36, 45, 46), (39, 38, 48, 49), (46, 45, 55, 56), (43, 42, 52, 53), (40, 39, 49, 50), (1, 46, 56), (44, 43, 53, 54), (41, 40, 50, 51), (38, 47, 48), (45, 44, 54, 55), (42, 41, 51, 52), (52, 51, 60, 61), (49, 48, 57, 58), (56, 55, 64, 65), (53, 52, 61, 62), (50, 49, 58, 59), (1, 56, 65), (54, 53, 62, 63), (51, 50, 59, 60), (48, 47, 57), (55, 54, 63, 64), (57, 47, 66), (64, 63, 72, 73), (61, 60, 69, 70), (58, 57, 66, 67), (65, 64, 73, 74), (62, 61, 70, 71), (59, 58, 67, 68), (1, 65, 74), (63, 62, 71, 72), (60, 59, 68, 69), (72, 71, 80, 81), (69, 68, 77, 78), (66, 47, 75), (73, 72, 81, 82), (70, 69, 78, 79), (67, 66, 75, 76), (74, 73, 82, 83), (71, 70, 79, 80), (68, 67, 76, 77), (1, 74, 83), (77, 76, 85, 86), (1, 83, 0), (81, 80, 89, 90), (78, 77, 86, 87), (75, 47, 84), (82, 81, 90, 91), (79, 78, 87, 88), (76, 75, 84, 85), (83, 82, 91, 0), (80, 79, 88, 89), (176, 139, 94), (183, 182, 100, 101), (180, 179, 97, 98), (177, 176, 94, 95), (92, 183, 101, 102), (181, 180, 98, 99), (178, 177, 95, 96), (93, 92, 102), (182, 181, 99, 100), (179, 178, 96, 97), (94, 139, 103), (101, 100, 109, 110), (98, 97, 106, 107), (95, 94, 103, 104), (102, 101, 110, 111), (99, 98, 107, 108), (96, 95, 104, 105), (93, 102, 111), (100, 99, 108, 109), (97, 96, 105, 106), (106, 105, 114, 115), (103, 139, 112), (110, 109, 118, 119), (107, 106, 115, 116), (104, 103, 112, 113), (111, 110, 119, 120), (108, 107, 116, 117), (105, 104, 113, 114), (93, 111, 120), (109, 108, 117, 118), (93, 120, 129), (118, 117, 126, 127), (115, 114, 123, 124), (112, 139, 121), (119, 118, 127, 128), (116, 115, 124, 125), (113, 112, 121, 122), (120, 119, 128, 129), (117, 116, 125, 126), (114, 113, 122, 123), (126, 125, 134, 135), (123, 122, 131, 132), (93, 129, 138), (127, 126, 135, 136), (124, 123, 132, 133), (121, 139, 130), (128, 127, 136, 137), (125, 124, 133, 134), (122, 121, 130, 131), (129, 128, 137, 138), (131, 130, 140, 141), (138, 137, 147, 148), (135, 134, 144, 145), (132, 131, 141, 142), (93, 138, 148), (136, 135, 145, 146), (133, 132, 142, 143), (130, 139, 140), (137, 136, 146, 147), (134, 133, 143, 144), (144, 143, 152, 153), (141, 140, 149, 150), (148, 147, 156, 157), (145, 144, 153, 154), (142, 141, 150, 151), (93, 148, 157), (146, 145, 154, 155), (143, 142, 151, 152), (140, 139, 149), (147, 146, 155, 156), (149, 139, 158), (156, 155, 164, 165), (153, 152, 161, 162), (150, 149, 158, 159), (157, 156, 165, 166), (154, 153, 162, 163), (151, 150, 159, 160), (93, 157, 166), (155, 154, 163, 164), (152, 151, 160, 161), (164, 163, 172, 173), (161, 160, 169, 170), (158, 139, 167), (165, 164, 173, 174), (162, 161, 170, 171), (159, 158, 167, 168), (166, 165, 174, 175), (163, 162, 171, 172), (160, 159, 168, 169), (93, 166, 175), (169, 168, 177, 178), (93, 175, 92), (173, 172, 181, 182), (170, 169, 178, 179), (167, 139, 176), (174, 173, 182, 183), (171, 170, 179, 180), (168, 167, 176, 177), (175, 174, 183, 92), (172, 171, 180, 181), (268, 231, 186), (275, 274, 192, 193), (272, 271, 189, 190), (269, 268, 186, 187), (184, 275, 193, 194), (273, 272, 190, 191), (270, 269, 187, 188), (185, 184, 194), (274, 273, 191, 192), (271, 270, 188, 189), (186, 231, 195), (193, 192, 201, 202), (190, 189, 198, 199), (187, 186, 195, 196), (194, 193, 202, 203), (191, 190, 199, 200), (188, 187, 196, 197), (185, 194, 203), (192, 191, 200, 201), (189, 188, 197, 198), (198, 197, 206, 207), (195, 231, 204), (202, 201, 210, 211), (199, 198, 207, 208), (196, 195, 204, 205), (203, 202, 211, 212), (200, 199, 208, 209), (197, 196, 205, 206), (185, 203, 212), (201, 200, 209, 210), (185, 212, 221), (210, 209, 218, 219), (207, 206, 215, 216), (204, 231, 213), (211, 210, 219, 220), (208, 207, 216, 217), (205, 204, 213, 214), (212, 211, 220, 221), (209, 208, 217, 218), (206, 205, 214, 215), (218, 217, 226, 227), (215, 214, 223, 224), (185, 221, 230), (219, 218, 227, 228), (216, 215, 224, 225), (213, 231, 222), (220, 219, 228, 229), (217, 216, 225, 226), (214, 213, 222, 223), (221, 220, 229, 230), (223, 222, 232, 233), (230, 229, 239, 240), (227, 226, 236, 237), (224, 223, 233, 234), (185, 230, 240), (228, 227, 237, 238), (225, 224, 234, 235), (222, 231, 232), (229, 228, 238, 239), (226, 225, 235, 236), (236, 235, 244, 245), (233, 232, 241, 242), (240, 239, 248, 249), (237, 236, 245, 246), (234, 233, 242, 243), (185, 240, 249), (238, 237, 246, 247), (235, 234, 243, 244), (232, 231, 241), (239, 238, 247, 248), (241, 231, 250), (248, 247, 256, 257), (245, 244, 253, 254), (242, 241, 250, 251), (249, 248, 257, 258), (246, 245, 254, 255), (243, 242, 251, 252), (185, 249, 258), (247, 246, 255, 256), (244, 243, 252, 253), (256, 255, 264, 265), (253, 252, 261, 262), (250, 231, 259), (257, 256, 265, 266), (254, 253, 262, 263), (251, 250, 259, 260), (258, 257, 266, 267), (255, 254, 263, 264), (252, 251, 260, 261), (185, 258, 267), (261, 260, 269, 270), (185, 267, 184), (265, 264, 273, 274), (262, 261, 270, 271), (259, 231, 268), (266, 265, 274, 275), (263, 262, 271, 272), (260, 259, 268, 269), (267, 266, 275, 184), (264, 263, 272, 273), (360, 323, 278), (367, 366, 284, 285), (364, 363, 281, 282), (361, 360, 278, 279), (276, 367, 285, 286), (365, 364, 282, 283), (362, 361, 279, 280), (277, 276, 286), (366, 365, 283, 284), (363, 362, 280, 281), (278, 323, 287), (285, 284, 293, 294), (282, 281, 290, 291), (279, 278, 287, 288), (286, 285, 294, 295), (283, 282, 291, 292), (280, 279, 288, 289), (277, 286, 295), (284, 283, 292, 293), (281, 280, 289, 290), (290, 289, 298, 299), (287, 323, 296), (294, 293, 302, 303), (291, 290, 299, 300), (288, 287, 296, 297), (295, 294, 303, 304), (292, 291, 300, 301), (289, 288, 297, 298), (277, 295, 304), (293, 292, 301, 302), (277, 304, 313), (302, 301, 310, 311), (299, 298, 307, 308), (296, 323, 305), (303, 302, 311, 312), (300, 299, 308, 309), (297, 296, 305, 306), (304, 303, 312, 313), (301, 300, 309, 310), (298, 297, 306, 307), (310, 309, 318, 319), (307, 306, 315, 316), (277, 313, 322), (311, 310, 319, 320), (308, 307, 316, 317), (305, 323, 314), (312, 311, 320, 321), (309, 308, 317, 318), (306, 305, 314, 315), (313, 312, 321, 322), (315, 314, 324, 325), (322, 321, 331, 332), (319, 318, 328, 329), (316, 315, 325, 326), (277, 322, 332), (320, 319, 329, 330), (317, 316, 326, 327), (314, 323, 324), (321, 320, 330, 331), (318, 317, 327, 328), (328, 327, 336, 337), (325, 324, 333, 334), (332, 331, 340, 341), (329, 328, 337, 338), (326, 325, 334, 335), (277, 332, 341), (330, 329, 338, 339), (327, 326, 335, 336), (324, 323, 333), (331, 330, 339, 340), (333, 323, 342), (340, 339, 348, 349), (337, 336, 345, 346), (334, 333, 342, 343), (341, 340, 349, 350), (338, 337, 346, 347), (335, 334, 343, 344), (277, 341, 350), (339, 338, 347, 348), (336, 335, 344, 345), (348, 347, 356, 357), (345, 344, 353, 354), (342, 323, 351), (349, 348, 357, 358), (346, 345, 354, 355), (343, 342, 351, 352), (350, 349, 358, 359), (347, 346, 355, 356), (344, 343, 352, 353), (277, 350, 359), (353, 352, 361, 362), (277, 359, 276), (357, 356, 365, 366), (354, 353, 362, 363), (351, 323, 360), (358, 357, 366, 367), (355, 354, 363, 364), (352, 351, 360, 361), (359, 358, 367, 276), (356, 355, 364, 365), (452, 415, 370), (459, 458, 376, 377), (456, 455, 373, 374), (453, 452, 370, 371), (368, 459, 377, 378), (457, 456, 374, 375), (454, 453, 371, 372), (369, 368, 378), (458, 457, 375, 376), (455, 454, 372, 373), (370, 415, 379), (377, 376, 385, 386), (374, 373, 382, 383), (371, 370, 379, 380), (378, 377, 386, 387), (375, 374, 383, 384), (372, 371, 380, 381), (369, 378, 387), (376, 375, 384, 385), (373, 372, 381, 382), (382, 381, 390, 391), (379, 415, 388), (386, 385, 394, 395), (383, 382, 391, 392), (380, 379, 388, 389), (387, 386, 395, 396), (384, 383, 392, 393), (381, 380, 389, 390), (369, 387, 396), (385, 384, 393, 394), (369, 396, 405), (394, 393, 402, 403), (391, 390, 399, 400), (388, 415, 397), (395, 394, 403, 404), (392, 391, 400, 401), (389, 388, 397, 398), (396, 395, 404, 405), (393, 392, 401, 402), (390, 389, 398, 399), (402, 401, 410, 411), (399, 398, 407, 408), (369, 405, 414), (403, 402, 411, 412), (400, 399, 408, 409), (397, 415, 406), (404, 403, 412, 413), (401, 400, 409, 410), (398, 397, 406, 407), (405, 404, 413, 414), (407, 406, 416, 417), (414, 413, 423, 424), (411, 410, 420, 421), (408, 407, 417, 418), (369, 414, 424), (412, 411, 421, 422), (409, 408, 418, 419), (406, 415, 416), (413, 412, 422, 423), (410, 409, 419, 420), (420, 419, 428, 429), (417, 416, 425, 426), (424, 423, 432, 433), (421, 420, 429, 430), (418, 417, 426, 427), (369, 424, 433), (422, 421, 430, 431), (419, 418, 427, 428), (416, 415, 425), (423, 422, 431, 432), (425, 415, 434), (432, 431, 440, 441), (429, 428, 437, 438), (426, 425, 434, 435), (433, 432, 441, 442), (430, 429, 438, 439), (427, 426, 435, 436), (369, 433, 442), (431, 430, 439, 440), (428, 427, 436, 437), (440, 439, 448, 449), (437, 436, 445, 446), (434, 415, 443), (441, 440, 449, 450), (438, 437, 446, 447), (435, 434, 443, 444), (442, 441, 450, 451), (439, 438, 447, 448), (436, 435, 444, 445), (369, 442, 451), (445, 444, 453, 454), (369, 451, 368), (449, 448, 457, 458), (446, 445, 454, 455), (443, 415, 452), (450, 449, 458, 459), (447, 446, 455, 456), (444, 443, 452, 453), (451, 450, 459, 368), (448, 447, 456, 457)])
_uv = me_sphere.uv_layers.new(name='UVMap')
_uv.uv.foreach_set('vector', [0.7, 0.9, 0.65, 1.0, 0.6, 0.9, 0.7, 0.2, 0.7, 0.3, 0.6, 0.3, 0.6, 0.2, 0.7, 0.5, 0.7, 0.6, 0.6, 0.6, 0.6, 0.5, 0.7, 0.8, 0.7, 0.9, 0.6, 0.9, 0.6, 0.8, 0.7, 0.1, 0.7, 0.2, 0.6, 0.2, 0.6, 0.1, 0.7, 0.4, 0.7, 0.5, 0.6, 0.5, 0.6, 0.4, 0.7, 0.7, 0.7, 0.8, 0.6, 0.8, 0.6, 0.7, 0.65, 0.0, 0.7, 0.1, 0.6, 0.1, 0.7, 0.3, 0.7, 0.4, 0.6, 0.4, 0.6, 0.3, 0.7, 0.6, 0.7, 0.7, 0.6, 0.7, 0.6, 0.6, 0.6, 0.9, 0.55, 1.0, 0.5, 0.9, 0.6, 0.2, 0.6, 0.3, 0.5, 0.3, 0.5, 0.2, 0.6, 0.5, 0.6, 0.6, 0.5, 0.6, 0.5, 0.5, 0.6, 0.8, 0.6, 0.9, 0.5, 0.9, 0.5, 0.8, 0.6, 0.1, 0.6, 0.2, 0.5, 0.2, 0.5, 0.1, 0.6, 0.4, 0.6, 0.5, 0.5, 0.5, 0.5, 0.4, 0.6, 0.7, 0.6, 0.8, 0.5, 0.8, 0.5, 0.7, 0.55, 0.0, 0.6, 0.1, 0.5, 0.1, 0.6, 0.3, 0.6, 0.4, 0.5, 0.4, 0.5, 0.3, 0.6, 0.6, 0.6, 0.7, 0.5, 0.7, 0.5, 0.6, 0.5, 0.6, 0.5, 0.7, 0.4, 0.7, 0.4, 0.6, 0.5, 0.9, 0.45, 1.0, 0.4, 0.9, 0.5, 0.2, 0.5, 0.3, 0.4, 0.3, 0.4, 0.2, 0.5, 0.5, 0.5, 0.6, 0.4, 0.6, 0.4, 0.5, 0.5, 0.8, 0.5, 0.9, 0.4, 0.9, 0.4, 0.8, 0.5, 0.1, 0.5, 0.2, 0.4, 0.2, 0.4, 0.1, 0.5, 0.4, 0.5, 0.5, 0.4, 0.5, 0.4, 0.4, 0.5, 0.7, 0.5, 0.8, 0.4, 0.8, 0.4, 0.7, 0.45, 0.0, 0.5, 0.1, 0.4, 0.1, 0.5, 0.3, 0.5, 0.4, 0.4, 0.4, 0.4, 0.3, 0.35, 0.0, 0.4, 0.1, 0.3, 0.1, 0.4, 0.3, 0.4, 0.4, 0.3, 0.4, 0.3, 0.3, 0.4, 0.6, 0.4, 0.7, 0.3, 0.7, 0.3, 0.6, 0.4, 0.9, 0.35, 1.0, 0.3, 0.9, 0.4, 0.2, 0.4, 0.3, 0.3, 0.3, 0.3, 0.2, 0.4, 0.5, 0.4, 0.6, 0.3, 0.6, 0.3, 0.5, 0.4, 0.8, 0.4, 0.9, 0.3, 0.9, 0.3, 0.8, 0.4, 0.1, 0.4, 0.2, 0.3, 0.2, 0.3, 0.1, 0.4, 0.4, 0.4, 0.5, 0.3, 0.5, 0.3, 0.4, 0.4, 0.7, 0.4, 0.8, 0.3, 0.8, 0.3, 0.7, 0.3, 0.4, 0.3, 0.5, 0.2, 0.5, 0.2, 0.4, 0.3, 0.7, 0.3, 0.8, 0.2, 0.8, 0.2, 0.7, 0.25, 0.0, 0.3, 0.1, 0.2, 0.1, 0.3, 0.3, 0.3, 0.4, 0.2, 0.4, 0.2, 0.3, 0.3, 0.6, 0.3, 0.7, 0.2, 0.7, 0.2, 0.6, 0.3, 0.9, 0.25, 1.0, 0.2, 0.9, 0.3, 0.2, 0.3, 0.3, 0.2, 0.3, 0.2, 0.2, 0.3, 0.5, 0.3, 0.6, 0.2, 0.6, 0.2, 0.5, 0.3, 0.8, 0.3, 0.9, 0.2, 0.9, 0.2, 0.8, 0.3, 0.1, 0.3, 0.2, 0.2, 0.2, 0.2, 0.1, 0.2, 0.8, 0.2, 0.9, 0.1, 0.9, 0.1, 0.8, 0.2, 0.1, 0.2, 0.2, 0.1, 0.2, 0.1, 0.1, 0.2, 0.4, 0.2, 0.5, 0.1, 0.5, 0.1, 0.4, 0.2, 0.7, 0.2, 0.8, 0.1, 0.8, 0.1, 0.7, 0.15, 0.0, 0.2, 0.1, 0.1, 0.1, 0.2, 0.3, 0.2, 0.4, 0.1, 0.4, 0.1, 0.3, 0.2, 0.6, 0.2, 0.7, 0.1, 0.7, 0.1, 0.6, 0.2, 0.9, 0.15, 1.0, 0.1, 0.9, 0.2, 0.2, 0.2, 0.3, 0.1, 0.3, 0.1, 0.2, 0.2, 0.5, 0.2, 0.6, 0.1, 0.6, 0.1, 0.5, 0.1, 0.5, 0.1, 0.6, 0.0, 0.6, 0.0, 0.5, 0.1, 0.8, 0.1, 0.9, 0.0, 0.9, 0.0, 0.8, 0.1, 0.1, 0.1, 0.2, 0.0, 0.2, 0.0, 0.1, 0.1, 0.4, 0.1, 0.5, 0.0, 0.5, 0.0, 0.4, 0.1, 0.7, 0.1, 0.8, 0.0, 0.8, 0.0, 0.7, 0.05, 0.0, 0.1, 0.1, 0.0, 0.1, 0.1, 0.3, 0.1, 0.4, 0.0, 0.4, 0.0, 0.3, 0.1, 0.6, 0.1, 0.7, 0.0, 0.7, 0.0, 0.6, 0.1, 0.9, 0.05, 1.0, 0.0, 0.9, 0.1, 0.2, 0.1, 0.3, 0.0, 0.3, 0.0, 0.2, 1.0, 0.9, 0.95, 1.0, 0.9, 0.9, 1.0, 0.2, 1.0, 0.3, 0.9, 0.3, 0.9, 0.2, 1.0, 0.5, 1.0, 0.6, 0.9, 0.6, 0.9, 0.5, 1.0, 0.8, 1.0, 0.9, 0.9, 0.9, 0.9, 0.8, 1.0, 0.1, 1.0, 0.2, 0.9, 0.2, 0.9, 0.1, 1.0, 0.4, 1.0, 0.5, 0.9, 0.5, 0.9, 0.4, 1.0, 0.7, 1.0, 0.8, 0.9, 0.8, 0.9, 0.7, 0.95, 0.0, 1.0, 0.1, 0.9, 0.1, 1.0, 0.3, 1.0, 0.4, 0.9, 0.4, 0.9, 0.3, 1.0, 0.6, 1.0, 0.7, 0.9, 0.7, 0.9, 0.6, 0.9, 0.3, 0.9, 0.4, 0.8, 0.4, 0.8, 0.3, 0.9, 0.6, 0.9, 0.7, 0.8, 0.7, 0.8, 0.6, 0.9, 0.9, 0.85, 1.0, 0.8, 0.9, 0.9, 0.2, 0.9, 0.3, 0.8, 0.3, 0.8, 0.2, 0.9, 0.5, 0.9, 0.6, 0.8, 0.6, 0.8, 0.5, 0.9, 0.8, 0.9, 0.9, 0.8, 0.9, 0.8, 0.8, 0.9, 0.1, 0.9, 0.2, 0.8, 0.2, 0.8, 0.1, 0.9, 0.4, 0.9, 0.5, 0.8, 0.5, 0.8, 0.4, 0.9, 0.7, 0.9, 0.8, 0.8, 0.8, 0.8, 0.7, 0.85, 0.0, 0.9, 0.1, 0.8, 0.1, 0.8, 0.7, 0.8, 0.8, 0.7, 0.8, 0.7, 0.7, 0.75, 0.0, 0.8, 0.1, 0.7, 0.1, 0.8, 0.3, 0.8, 0.4, 0.7, 0.4, 0.7, 0.3, 0.8, 0.6, 0.8, 0.7, 0.7, 0.7, 0.7, 0.6, 0.8, 0.9, 0.75, 1.0, 0.7, 0.9, 0.8, 0.2, 0.8, 0.3, 0.7, 0.3, 0.7, 0.2, 0.8, 0.5, 0.8, 0.6, 0.7, 0.6, 0.7, 0.5, 0.8, 0.8, 0.8, 0.9, 0.7, 0.9, 0.7, 0.8, 0.8, 0.1, 0.8, 0.2, 0.7, 0.2, 0.7, 0.1, 0.8, 0.4, 0.8, 0.5, 0.7, 0.5, 0.7, 0.4, 0.7, 0.9, 0.65, 1.0, 0.6, 0.9, 0.7, 0.2, 0.7, 0.3, 0.6, 0.3, 0.6, 0.2, 0.7, 0.5, 0.7, 0.6, 0.6, 0.6, 0.6, 0.5, 0.7, 0.8, 0.7, 0.9, 0.6, 0.9, 0.6, 0.8, 0.7, 0.1, 0.7, 0.2, 0.6, 0.2, 0.6, 0.1, 0.7, 0.4, 0.7, 0.5, 0.6, 0.5, 0.6, 0.4, 0.7, 0.7, 0.7, 0.8, 0.6, 0.8, 0.6, 0.7, 0.65, 0.0, 0.7, 0.1, 0.6, 0.1, 0.7, 0.3, 0.7, 0.4, 0.6, 0.4, 0.6, 0.3, 0.7, 0.6, 0.7, 0.7, 0.6, 0.7, 0.6, 0.6, 0.6, 0.9, 0.55, 1.0, 0.5, 0.9, 0.6, 0.2, 0.6, 0.3, 0.5, 0.3, 0.5, 0.2, 0.6, 0.5, 0.6, 0.6, 0.5, 0.6, 0.5, 0.5, 0.6, 0.8, 0.6, 0.9, 0.5, 0.9, 0.5, 0.8, 0.6, 0.1, 0.6, 0.2, 0.5, 0.2, 0.5, 0.1, 0.6, 0.4, 0.6, 0.5, 0.5, 0.5, 0.5, 0.4, 0.6, 0.7, 0.6, 0.8, 0.5, 0.8, 0.5, 0.7, 0.55, 0.0, 0.6, 0.1, 0.5, 0.1, 0.6, 0.3, 0.6, 0.4, 0.5, 0.4, 0.5, 0.3, 0.6, 0.6, 0.6, 0.7, 0.5, 0.7, 0.5, 0.6, 0.5, 0.6, 0.5, 0.7, 0.4, 0.7, 0.4, 0.6, 0.5, 0.9, 0.45, 1.0, 0.4, 0.9, 0.5, 0.2, 0.5, 0.3, 0.4, 0.3, 0.4, 0.2, 0.5, 0.5, 0.5, 0.6, 0.4, 0.6, 0.4, 0.5, 0.5, 0.8, 0.5, 0.9, 0.4, 0.9, 0.4, 0.8, 0.5, 0.1, 0.5, 0.2, 0.4, 0.2, 0.4, 0.1, 0.5, 0.4, 0.5, 0.5, 0.4, 0.5, 0.4, 0.4, 0.5, 0.7, 0.5, 0.8, 0.4, 0.8, 0.4, 0.7, 0.45, 0.0, 0.5, 0.1, 0.4, 0.1, 0.5, 0.3, 0.5, 0.4, 0.4, 0.4, 0.4, 0.3, 0.35, 0.0, 0.4, 0.1, 0.3, 0.1, 0.4, 0.3, 0.4, 0.4, 0.3, 0.4, 0.3, 0.3, 0.4, 0.6, 0.4, 0.7, 0.3, 0.7, 0.3, 0.6, 0.4, 0.9, 0.35, 1.0, 0.3, 0.9, 0.4, 0.2, 0.4, 0.3, 0.3, 0.3, 0.3, 0.2, 0.4, 0.5, 0.4, 0.6, 0.3, 0.6, 0.3, 0.5, 0.4, 0.8, 0.4, 0.9, 0.3, 0.9, 0.3, 0.8, 0.4, 0.1, 0.4, 0.2, 0.3, 0.2, 0.3, 0.1, 0.4, 0.4, 0.4, 0.5, 0.3, 0.5, 0.3, 0.4, 0.4, 0.7, 0.4, 0.8, 0.3, 0.8, 0.3, 0.7, 0.3, 0.4, 0.3, 0.5, 0.2, 0.5, 0.2, 0.4, 0.3, 0.7, 0.3, 0.8, 0.2, 0.8, 0.2, 0.7, 0.25, 0.0, 0.3, 0.1, 0.2, 0.1, 0.3, 0.3, 0.3, 0.4, 0.2, 0.4, 0.2, 0.3, 0.3, 0.6, 0.3, 0.7, 0.2, 0.7, 0.2, 0.6, 0.3, 0.9, 0.25, 1.0, 0.2, 0.9, 0.3, 0.2, 0.3, 0.3, 0.2, 0.3, 0.2, 0.2, 0.3, 0.5, 0.3, 0.6, 0.2, 0.6, 0.2, 0.5, 0.3, 0.8, 0.3, 0.9, 0.2, 0.9, 0.2, 0.8, 0.3, 0.1, 0.3, 0.2, 0.2, 0.2, 0.2, 0.1, 0.2, 0.8, 0.2, 0.9, 0.1, 0.9, 0.1, 0.8, 0.2, 0.1, 0.2, 0.2, 0.1, 0.2, 0.1, 0.1, 0.2, 0.4, 0.2, 0.5, 0.1, 0.5, 0.1, 0.4, 0.2, 0.7, 0.2, 0.8, 0.1, 0.8, 0.1, 0.7, 0.15, 0.0, 0.2, 0.1, 0.1, 0.1, 0.2, 0.3, 0.2, 0.4, 0.1, 0.4, 0.1, 0.3, 0.2, 0.6, 0.2, 0.7, 0.1, 0.7, 0.1, 0.6, 0.2, 0.9, 0.15, 1.0, 0.1, 0.9, 0.2, 0.2, 0.2, 0.3, 0.1, 0.3, 0.1, 0.2, 0.2, 0.5, 0.2, 0.6, 0.1, 0.6, 0.1, 0.5, 0.1, 0.5, 0.1, 0.6, 0.0, 0.6, 0.0, 0.5, 0.1, 0.8, 0.1, 0.9, 0.0, 0.9, 0.0, 0.8, 0.1, 0.1, 0.1, 0.2, 0.0, 0.2, 0.0, 0.1, 0.1, 0.4, 0.1, 0.5, 0.0, 0.5, 0.0, 0.4, 0.1, 0.7, 0.1, 0.8, 0.0, 0.8, 0.0, 0.7, 0.05, 0.0, 0.1, 0.1, 0.0, 0.1, 0.1, 0.3, 0.1, 0.4, 0.0, 0.4, 0.0, 0.3, 0.1, 0.6, 0.1, 0.7, 0.0, 0.7, 0.0, 0.6, 0.1, 0.9, 0.05, 1.0, 0.0, 0.9, 0.1, 0.2, 0.1, 0.3, 0.0, 0.3, 0.0, 0.2, 1.0, 0.9, 0.95, 1.0, 0.9, 0.9, 1.0, 0.2, 1.0, 0.3, 0.9, 0.3, 0.9, 0.2, 1.0, 0.5, 1.0, 0.6, 0.9, 0.6, 0.9, 0.5, 1.0, 0.8, 1.0, 0.9, 0.9, 0.9, 0.9, 0.8, 1.0, 0.1, 1.0, 0.2, 0.9, 0.2, 0.9, 0.1, 1.0, 0.4, 1.0, 0.5, 0.9, 0.5, 0.9, 0.4, 1.0, 0.7, 1.0, 0.8, 0.9, 0.8, 0.9, 0.7, 0.95, 0.0, 1.0, 0.1, 0.9, 0.1, 1.0, 0.3, 1.0, 0.4, 0.9, 0.4, 0.9, 0.3, 1.0, 0.6, 1.0, 0.7, 0.9, 0.7, 0.9, 0.6, 0.9, 0.3, 0.9, 0.4, 0.8, 0.4, 0.8, 0.3, 0.9, 0.6, 0.9, 0.7, 0.8, 0.7, 0.8, 0.6, 0.9, 0.9, 0.85, 1.0, 0.8, 0.9, 0.9, 0.2, 0.9, 0.3, 0.8, 0.3, 0.8, 0.2, 0.9, 0.5, 0.9, 0.6, 0.8, 0.6, 0.8, 0.5, 0.9, 0.8, 0.9, 0.9, 0.8, 0.9, 0.8, 0.8, 0.9, 0.1, 0.9, 0.2, 0.8, 0.2, 0.8, 0.1, 0.9, 0.4, 0.9, 0.5, 0.8, 0.5, 0.8, 0.4, 0.9, 0.7, 0.9, 0.8, 0.8, 0.8, 0.8, 0.7, 0.85, 0.0, 0.9, 0.1, 0.8, 0.1, 0.8, 0.7, 0.8, 0.8, 0.7, 0.8, 0.7, 0.7, 0.75, 0.0, 0.8, 0.1, 0.7, 0.1, 0.8, 0.3, 0.8, 0.4, 0.7, 0.4, 0.7, 0.3, 0.8, 0.6, 0.8, 0.7, 0.7, 0.7, 0.7, 0.6, 0.8, 0.9, 0.75, 1.0, 0.7, 0.9, 0.8, 0.2, 0.8, 0.3, 0.7, 0.3, 0.7, 0.2, 0.8, 0.5, 0.8, 0.6, 0.7, 0.6, 0.7, 0.5, 0.8, 0.8, 0.8, 0.9, 0.7, 0.9, 0.7, 0.8, 0.8, 0.1, 0.8, 0.2, 0.7, 0.2, 0.7, 0.1, 0.8, 0.4, 0.8, 0.5, 0.7, 0.5, 0.7, 0.4, 0.7, 0.9, 0.65, 1.0, 0.6, 0.9, 0.7, 0.2, 0.7, 0.3, 0.6, 0.3, 0.6, 0.2, 0.7, 0.5, 0.7, 0.6, 0.6, 0.6, 0.6, 0.5, 0.7, 0.8, 0.7, 0.9, 0.6, 0.9, 0.6, 0.8, 0.7, 0.1, 0.7, 0.2, 0.6, 0.2, 0.6, 0.1, 0.7, 0.4, 0.7, 0.5, 0.6, 0.5, 0.6, 0.4, 0.7, 0.7, 0.7, 0.8, 0.6, 0.8, 0.6, 0.7, 0.65, 0.0, 0.7, 0.1, 0.6, 0.1, 0.7, 0.3, 0.7, 0.4, 0.6, 0.4, 0.6, 0.3, 0.7, 0.6, 0.7, 0.7, 0.6, 0.7, 0.6, 0.6, 0.6, 0.9, 0.55, 1.0, 0.5, 0.9, 0.6, 0.2, 0.6, 0.3, 0.5, 0.3, 0.5, 0.2, 0.6, 0.5, 0.6, 0.6, 0.5, 0.6, 0.5, 0.5, 0.6, 0.8, 0.6, 0.9, 0.5, 0.9, 0.5, 0.8, 0.6, 0.1, 0.6, 0.2, 0.5, 0.2, 0.5, 0.1, 0.6, 0.4, 0.6, 0.5, 0.5, 0.5, 0.5, 0.4, 0.6, 0.7, 0.6, 0.8, 0.5, 0.8, 0.5, 0.7, 0.55, 0.0, 0.6, 0.1, 0.5, 0.1, 0.6, 0.3, 0.6, 0.4, 0.5, 0.4, 0.5, 0.3, 0.6, 0.6, 0.6, 0.7, 0.5, 0.7, 0.5, 0.6, 0.5, 0.6, 0.5, 0.7, 0.4, 0.7, 0.4, 0.6, 0.5, 0.9, 0.45, 1.0, 0.4, 0.9, 0.5, 0.2, 0.5, 0.3, 0.4, 0.3, 0.4, 0.2, 0.5, 0.5, 0.5, 0.6, 0.4, 0.6, 0.4, 0.5, 0.5, 0.8, 0.5, 0.9, 0.4, 0.9, 0.4, 0.8, 0.5, 0.1, 0.5, 0.2, 0.4, 0.2, 0.4, 0.1, 0.5, 0.4, 0.5, 0.5, 0.4, 0.5, 0.4, 0.4, 0.5, 0.7, 0.5, 0.8, 0.4, 0.8, 0.4, 0.7, 0.45, 0.0, 0.5, 0.1, 0.4, 0.1, 0.5, 0.3, 0.5, 0.4, 0.4, 0.4, 0.4, 0.3, 0.35, 0.0, 0.4, 0.1, 0.3, 0.1, 0.4, 0.3, 0.4, 0.4, 0.3, 0.4, 0.3, 0.3, 0.4, 0.6, 0.4, 0.7, 0.3, 0.7, 0.3, 0.6, 0.4, 0.9, 0.35, 1.0, 0.3, 0.9, 0.4, 0.2, 0.4, 0.3, 0.3, 0.3, 0.3, 0.2, 0.4, 0.5, 0.4, 0.6, 0.3, 0.6, 0.3, 0.5, 0.4, 0.8, 0.4, 0.9, 0.3, 0.9, 0.3, 0.8, 0.4, 0.1, 0.4, 0.2, 0.3, 0.2, 0.3, 0.1, 0.4, 0.4, 0.4, 0.5, 0.3, 0.5, 0.3, 0.4, 0.4, 0.7, 0.4, 0.8, 0.3, 0.8, 0.3, 0.7, 0.3, 0.4, 0.3, 0.5, 0.2, 0.5, 0.2, 0.4, 0.3, 0.7, 0.3, 0.8, 0.2, 0.8, 0.2, 0.7, 0.25, 0.0, 0.3, 0.1, 0.2, 0.1, 0.3, 0.3, 0.3, 0.4, 0.2, 0.4, 0.2, 0.3, 0.3, 0.6, 0.3, 0.7, 0.2, 0.7, 0.2, 0.6, 0.3, 0.9, 0.25, 1.0, 0.2, 0.9, 0.3, 0.2, 0.3, 0.3, 0.2, 0.3, 0.2, 0.2, 0.3, 0.5, 0.3, 0.6, 0.2, 0.6, 0.2, 0.5, 0.3, 0.8, 0.3, 0.9, 0.2, 0.9, 0.2, 0.8, 0.3, 0.1, 0.3, 0.2, 0.2, 0.2, 0.2, 0.1, 0.2, 0.8, 0.2, 0.9, 0.1, 0.9, 0.1, 0.8, 0.2, 0.1, 0.2, 0.2, 0.1, 0.2, 0.1, 0.1, 0.2, 0.4, 0.2, 0.5, 0.1, 0.5, 0.1, 0.4, 0.2, 0.7, 0.2, 0.8, 0.1, 0.8, 0.1, 0.7, 0.15, 0.0, 0.2, 0.1, 0.1, 0.1, 0.2, 0.3, 0.2, 0.4, 0.1, 0.4, 0.1, 0.3, 0.2, 0.6, 0.2, 0.7, 0.1, 0.7, 0.1, 0.6, 0.2, 0.9, 0.15, 1.0, 0.1, 0.9, 0.2, 0.2, 0.2, 0.3, 0.1, 0.3, 0.1, 0.2, 0.2, 0.5, 0.2, 0.6, 0.1, 0.6, 0.1, 0.5, 0.1, 0.5, 0.1, 0.6, 0.0, 0.6, 0.0, 0.5, 0.1, 0.8, 0.1, 0.9, 0.0, 0.9, 0.0, 0.8, 0.1, 0.1, 0.1, 0.2, 0.0, 0.2, 0.0, 0.1, 0.1, 0.4, 0.1, 0.5, 0.0, 0.5, 0.0, 0.4, 0.1, 0.7, 0.1, 0.8, 0.0, 0.8, 0.0, 0.7, 0.05, 0.0, 0.1, 0.1, 0.0, 0.1, 0.1, 0.3, 0.1, 0.4, 0.0, 0.4, 0.0, 0.3, 0.1, 0.6, 0.1, 0.7, 0.0, 0.7, 0.0, 0.6, 0.1, 0.9, 0.05, 1.0, 0.0, 0.9, 0.1, 0.2, 0.1, 0.3, 0.0, 0.3, 0.0, 0.2, 1.0, 0.9, 0.95, 1.0, 0.9, 0.9, 1.0, 0.2, 1.0, 0.3, 0.9, 0.3, 0.9, 0.2, 1.0, 0.5, 1.0, 0.6, 0.9, 0.6, 0.9, 0.5, 1.0, 0.8, 1.0, 0.9, 0.9, 0.9, 0.9, 0.8, 1.0, 0.1, 1.0, 0.2, 0.9, 0.2, 0.9, 0.1, 1.0, 0.4, 1.0, 0.5, 0.9, 0.5, 0.9, 0.4, 1.0, 0.7, 1.0, 0.8, 0.9, 0.8, 0.9, 0.7, 0.95, 0.0, 1.0, 0.1, 0.9, 0.1, 1.0, 0.3, 1.0, 0.4, 0.9, 0.4, 0.9, 0.3, 1.0, 0.6, 1.0, 0.7, 0.9, 0.7, 0.9, 0.6, 0.9, 0.3, 0.9, 0.4, 0.8, 0.4, 0.8, 0.3, 0.9, 0.6, 0.9, 0.7, 0.8, 0.7, 0.8, 0.6, 0.9, 0.9, 0.85, 1.0, 0.8, 0.9, 0.9, 0.2, 0.9, 0.3, 0.8, 0.3, 0.8, 0.2, 0.9, 0.5, 0.9, 0.6, 0.8, 0.6, 0.8, 0.5, 0.9, 0.8, 0.9, 0.9, 0.8, 0.9, 0.8, 0.8, 0.9, 0.1, 0.9, 0.2, 0.8, 0.2, 0.8, 0.1, 0.9, 0.4, 0.9, 0.5, 0.8, 0.5, 0.8, 0.4, 0.9, 0.7, 0.9, 0.8, 0.8, 0.8, 0.8, 0.7, 0.85, 0.0, 0.9, 0.1, 0.8, 0.1, 0.8, 0.7, 0.8, 0.8, 0.7, 0.8, 0.7, 0.7, 0.75, 0.0, 0.8, 0.1, 0.7, 0.1, 0.8, 0.3, 0.8, 0.4, 0.7, 0.4, 0.7, 0.3, 0.8, 0.6, 0.8, 0.7, 0.7, 0.7, 0.7, 0.6, 0.8, 0.9, 0.75, 1.0, 0.7, 0.9, 0.8, 0.2, 0.8, 0.3, 0.7, 0.3, 0.7, 0.2, 0.8, 0.5, 0.8, 0.6, 0.7, 0.6, 0.7, 0.5, 0.8, 0.8, 0.8, 0.9, 0.7, 0.9, 0.7, 0.8, 0.8, 0.1, 0.8, 0.2, 0.7, 0.2, 0.7, 0.1, 0.8, 0.4, 0.8, 0.5, 0.7, 0.5, 0.7, 0.4, 0.7, 0.9, 0.65, 1.0, 0.6, 0.9, 0.7, 0.2, 0.7, 0.3, 0.6, 0.3, 0.6, 0.2, 0.7, 0.5, 0.7, 0.6, 0.6, 0.6, 0.6, 0.5, 0.7, 0.8, 0.7, 0.9, 0.6, 0.9, 0.6, 0.8, 0.7, 0.1, 0.7, 0.2, 0.6, 0.2, 0.6, 0.1, 0.7, 0.4, 0.7, 0.5, 0.6, 0.5, 0.6, 0.4, 0.7, 0.7, 0.7, 0.8, 0.6, 0.8, 0.6, 0.7, 0.65, 0.0, 0.7, 0.1, 0.6, 0.1, 0.7, 0.3, 0.7, 0.4, 0.6, 0.4, 0.6, 0.3, 0.7, 0.6, 0.7, 0.7, 0.6, 0.7, 0.6, 0.6, 0.6, 0.9, 0.55, 1.0, 0.5, 0.9, 0.6, 0.2, 0.6, 0.3, 0.5, 0.3, 0.5, 0.2, 0.6, 0.5, 0.6, 0.6, 0.5, 0.6, 0.5, 0.5, 0.6, 0.8, 0.6, 0.9, 0.5, 0.9, 0.5, 0.8, 0.6, 0.1, 0.6, 0.2, 0.5, 0.2, 0.5, 0.1, 0.6, 0.4, 0.6, 0.5, 0.5, 0.5, 0.5, 0.4, 0.6, 0.7, 0.6, 0.8, 0.5, 0.8, 0.5, 0.7, 0.55, 0.0, 0.6, 0.1, 0.5, 0.1, 0.6, 0.3, 0.6, 0.4, 0.5, 0.4, 0.5, 0.3, 0.6, 0.6, 0.6, 0.7, 0.5, 0.7, 0.5, 0.6, 0.5, 0.6, 0.5, 0.7, 0.4, 0.7, 0.4, 0.6, 0.5, 0.9, 0.45, 1.0, 0.4, 0.9, 0.5, 0.2, 0.5, 0.3, 0.4, 0.3, 0.4, 0.2, 0.5, 0.5, 0.5, 0.6, 0.4, 0.6, 0.4, 0.5, 0.5, 0.8, 0.5, 0.9, 0.4, 0.9, 0.4, 0.8, 0.5, 0.1, 0.5, 0.2, 0.4, 0.2, 0.4, 0.1, 0.5, 0.4, 0.5, 0.5, 0.4, 0.5, 0.4, 0.4, 0.5, 0.7, 0.5, 0.8, 0.4, 0.8, 0.4, 0.7, 0.45, 0.0, 0.5, 0.1, 0.4, 0.1, 0.5, 0.3, 0.5, 0.4, 0.4, 0.4, 0.4, 0.3, 0.35, 0.0, 0.4, 0.1, 0.3, 0.1, 0.4, 0.3, 0.4, 0.4, 0.3, 0.4, 0.3, 0.3, 0.4, 0.6, 0.4, 0.7, 0.3, 0.7, 0.3, 0.6, 0.4, 0.9, 0.35, 1.0, 0.3, 0.9, 0.4, 0.2, 0.4, 0.3, 0.3, 0.3, 0.3, 0.2, 0.4, 0.5, 0.4, 0.6, 0.3, 0.6, 0.3, 0.5, 0.4, 0.8, 0.4, 0.9, 0.3, 0.9, 0.3, 0.8, 0.4, 0.1, 0.4, 0.2, 0.3, 0.2, 0.3, 0.1, 0.4, 0.4, 0.4, 0.5, 0.3, 0.5, 0.3, 0.4, 0.4, 0.7, 0.4, 0.8, 0.3, 0.8, 0.3, 0.7, 0.3, 0.4, 0.3, 0.5, 0.2, 0.5, 0.2, 0.4, 0.3, 0.7, 0.3, 0.8, 0.2, 0.8, 0.2, 0.7, 0.25, 0.0, 0.3, 0.1, 0.2, 0.1, 0.3, 0.3, 0.3, 0.4, 0.2, 0.4, 0.2, 0.3, 0.3, 0.6, 0.3, 0.7, 0.2, 0.7, 0.2, 0.6, 0.3, 0.9, 0.25, 1.0, 0.2, 0.9, 0.3, 0.2, 0.3, 0.3, 0.2, 0.3, 0.2, 0.2, 0.3, 0.5, 0.3, 0.6, 0.2, 0.6, 0.2, 0.5, 0.3, 0.8, 0.3, 0.9, 0.2, 0.9, 0.2, 0.8, 0.3, 0.1, 0.3, 0.2, 0.2, 0.2, 0.2, 0.1, 0.2, 0.8, 0.2, 0.9, 0.1, 0.9, 0.1, 0.8, 0.2, 0.1, 0.2, 0.2, 0.1, 0.2, 0.1, 0.1, 0.2, 0.4, 0.2, 0.5, 0.1, 0.5, 0.1, 0.4, 0.2, 0.7, 0.2, 0.8, 0.1, 0.8, 0.1, 0.7, 0.15, 0.0, 0.2, 0.1, 0.1, 0.1, 0.2, 0.3, 0.2, 0.4, 0.1, 0.4, 0.1, 0.3, 0.2, 0.6, 0.2, 0.7, 0.1, 0.7, 0.1, 0.6, 0.2, 0.9, 0.15, 1.0, 0.1, 0.9, 0.2, 0.2, 0.2, 0.3, 0.1, 0.3, 0.1, 0.2, 0.2, 0.5, 0.2, 0.6, 0.1, 0.6, 0.1, 0.5, 0.1, 0.5, 0.1, 0.6, 0.0, 0.6, 0.0, 0.5, 0.1, 0.8, 0.1, 0.9, 0.0, 0.9, 0.0, 0.8, 0.1, 0.1, 0.1, 0.2, 0.0, 0.2, 0.0, 0.1, 0.1, 0.4, 0.1, 0.5, 0.0, 0.5, 0.0, 0.4, 0.1, 0.7, 0.1, 0.8, 0.0, 0.8, 0.0, 0.7, 0.05, 0.0, 0.1, 0.1, 0.0, 0.1, 0.1, 0.3, 0.1, 0.4, 0.0, 0.4, 0.0, 0.3, 0.1, 0.6, 0.1, 0.7, 0.0, 0.7, 0.0, 0.6, 0.1, 0.9, 0.05, 1.0, 0.0, 0.9, 0.1, 0.2, 0.1, 0.3, 0.0, 0.3, 0.0, 0.2, 1.0, 0.9, 0.95, 1.0, 0.9, 0.9, 1.0, 0.2, 1.0, 0.3, 0.9, 0.3, 0.9, 0.2, 1.0, 0.5, 1.0, 0.6, 0.9, 0.6, 0.9, 0.5, 1.0, 0.8, 1.0, 0.9, 0.9, 0.9, 0.9, 0.8, 1.0, 0.1, 1.0, 0.2, 0.9, 0.2, 0.9, 0.1, 1.0, 0.4, 1.0, 0.5, 0.9, 0.5, 0.9, 0.4, 1.0, 0.7, 1.0, 0.8, 0.9, 0.8, 0.9, 0.7, 0.95, 0.0, 1.0, 0.1, 0.9, 0.1, 1.0, 0.3, 1.0, 0.4, 0.9, 0.4, 0.9, 0.3, 1.0, 0.6, 1.0, 0.7, 0.9, 0.7, 0.9, 0.6, 0.9, 0.3, 0.9, 0.4, 0.8, 0.4, 0.8, 0.3, 0.9, 0.6, 0.9, 0.7, 0.8, 0.7, 0.8, 0.6, 0.9, 0.9, 0.85, 1.0, 0.8, 0.9, 0.9, 0.2, 0.9, 0.3, 0.8, 0.3, 0.8, 0.2, 0.9, 0.5, 0.9, 0.6, 0.8, 0.6, 0.8, 0.5, 0.9, 0.8, 0.9, 0.9, 0.8, 0.9, 0.8, 0.8, 0.9, 0.1, 0.9, 0.2, 0.8, 0.2, 0.8, 0.1, 0.9, 0.4, 0.9, 0.5, 0.8, 0.5, 0.8, 0.4, 0.9, 0.7, 0.9, 0.8, 0.8, 0.8, 0.8, 0.7, 0.85, 0.0, 0.9, 0.1, 0.8, 0.1, 0.8, 0.7, 0.8, 0.8, 0.7, 0.8, 0.7, 0.7, 0.75, 0.0, 0.8, 0.1, 0.7, 0.1, 0.8, 0.3, 0.8, 0.4, 0.7, 0.4, 0.7, 0.3, 0.8, 0.6, 0.8, 0.7, 0.7, 0.7, 0.7, 0.6, 0.8, 0.9, 0.75, 1.0, 0.7, 0.9, 0.8, 0.2, 0.8, 0.3, 0.7, 0.3, 0.7, 0.2, 0.8, 0.5, 0.8, 0.6, 0.7, 0.6, 0.7, 0.5, 0.8, 0.8, 0.8, 0.9, 0.7, 0.9, 0.7, 0.8, 0.8, 0.1, 0.8, 0.2, 0.7, 0.2, 0.7, 0.1, 0.8, 0.4, 0.8, 0.5, 0.7, 0.5, 0.7, 0.4, 0.7, 0.9, 0.65, 1.0, 0.6, 0.9, 0.7, 0.2, 0.7, 0.3, 0.6, 0.3, 0.6, 0.2, 0.7, 0.5, 0.7, 0.6, 0.6, 0.6, 0.6, 0.5, 0.7, 0.8, 0.7, 0.9, 0.6, 0.9, 0.6, 0.8, 0.7, 0.1, 0.7, 0.2, 0.6, 0.2, 0.6, 0.1, 0.7, 0.4, 0.7, 0.5, 0.6, 0.5, 0.6, 0.4, 0.7, 0.7, 0.7, 0.8, 0.6, 0.8, 0.6, 0.7, 0.65, 0.0, 0.7, 0.1, 0.6, 0.1, 0.7, 0.3, 0.7, 0.4, 0.6, 0.4, 0.6, 0.3, 0.7, 0.6, 0.7, 0.7, 0.6, 0.7, 0.6, 0.6, 0.6, 0.9, 0.55, 1.0, 0.5, 0.9, 0.6, 0.2, 0.6, 0.3, 0.5, 0.3, 0.5, 0.2, 0.6, 0.5, 0.6, 0.6, 0.5, 0.6, 0.5, 0.5, 0.6, 0.8, 0.6, 0.9, 0.5, 0.9, 0.5, 0.8, 0.6, 0.1, 0.6, 0.2, 0.5, 0.2, 0.5, 0.1, 0.6, 0.4, 0.6, 0.5, 0.5, 0.5, 0.5, 0.4, 0.6, 0.7, 0.6, 0.8, 0.5, 0.8, 0.5, 0.7, 0.55, 0.0, 0.6, 0.1, 0.5, 0.1, 0.6, 0.3, 0.6, 0.4, 0.5, 0.4, 0.5, 0.3, 0.6, 0.6, 0.6, 0.7, 0.5, 0.7, 0.5, 0.6, 0.5, 0.6, 0.5, 0.7, 0.4, 0.7, 0.4, 0.6, 0.5, 0.9, 0.45, 1.0, 0.4, 0.9, 0.5, 0.2, 0.5, 0.3, 0.4, 0.3, 0.4, 0.2, 0.5, 0.5, 0.5, 0.6, 0.4, 0.6, 0.4, 0.5, 0.5, 0.8, 0.5, 0.9, 0.4, 0.9, 0.4, 0.8, 0.5, 0.1, 0.5, 0.2, 0.4, 0.2, 0.4, 0.1, 0.5, 0.4, 0.5, 0.5, 0.4, 0.5, 0.4, 0.4, 0.5, 0.7, 0.5, 0.8, 0.4, 0.8, 0.4, 0.7, 0.45, 0.0, 0.5, 0.1, 0.4, 0.1, 0.5, 0.3, 0.5, 0.4, 0.4, 0.4, 0.4, 0.3, 0.35, 0.0, 0.4, 0.1, 0.3, 0.1, 0.4, 0.3, 0.4, 0.4, 0.3, 0.4, 0.3, 0.3, 0.4, 0.6, 0.4, 0.7, 0.3, 0.7, 0.3, 0.6, 0.4, 0.9, 0.35, 1.0, 0.3, 0.9, 0.4, 0.2, 0.4, 0.3, 0.3, 0.3, 0.3, 0.2, 0.4, 0.5, 0.4, 0.6, 0.3, 0.6, 0.3, 0.5, 0.4, 0.8, 0.4, 0.9, 0.3, 0.9, 0.3, 0.8, 0.4, 0.1, 0.4, 0.2, 0.3, 0.2, 0.3, 0.1, 0.4, 0.4, 0.4, 0.5, 0.3, 0.5, 0.3, 0.4, 0.4, 0.7, 0.4, 0.8, 0.3, 0.8, 0.3, 0.7, 0.3, 0.4, 0.3, 0.5, 0.2, 0.5, 0.2, 0.4, 0.3, 0.7, 0.3, 0.8, 0.2, 0.8, 0.2, 0.7, 0.25, 0.0, 0.3, 0.1, 0.2, 0.1, 0.3, 0.3, 0.3, 0.4, 0.2, 0.4, 0.2, 0.3, 0.3, 0.6, 0.3, 0.7, 0.2, 0.7, 0.2, 0.6, 0.3, 0.9, 0.25, 1.0, 0.2, 0.9, 0.3, 0.2, 0.3, 0.3, 0.2, 0.3, 0.2, 0.2, 0.3, 0.5, 0.3, 0.6, 0.2, 0.6, 0.2, 0.5, 0.3, 0.8, 0.3, 0.9, 0.2, 0.9, 0.2, 0.8, 0.3, 0.1, 0.3, 0.2, 0.2, 0.2, 0.2, 0.1, 0.2, 0.8, 0.2, 0.9, 0.1, 0.9, 0.1, 0.8, 0.2, 0.1, 0.2, 0.2, 0.1, 0.2, 0.1, 0.1, 0.2, 0.4, 0.2, 0.5, 0.1, 0.5, 0.1, 0.4, 0.2, 0.7, 0.2, 0.8, 0.1, 0.8, 0.1, 0.7, 0.15, 0.0, 0.2, 0.1, 0.1, 0.1, 0.2, 0.3, 0.2, 0.4, 0.1, 0.4, 0.1, 0.3, 0.2, 0.6, 0.2, 0.7, 0.1, 0.7, 0.1, 0.6, 0.2, 0.9, 0.15, 1.0, 0.1, 0.9, 0.2, 0.2, 0.2, 0.3, 0.1, 0.3, 0.1, 0.2, 0.2, 0.5, 0.2, 0.6, 0.1, 0.6, 0.1, 0.5, 0.1, 0.5, 0.1, 0.6, 0.0, 0.6, 0.0, 0.5, 0.1, 0.8, 0.1, 0.9, 0.0, 0.9, 0.0, 0.8, 0.1, 0.1, 0.1, 0.2, 0.0, 0.2, 0.0, 0.1, 0.1, 0.4, 0.1, 0.5, 0.0, 0.5, 0.0, 0.4, 0.1, 0.7, 0.1, 0.8, 0.0, 0.8, 0.0, 0.7, 0.05, 0.0, 0.1, 0.1, 0.0, 0.1, 0.1, 0.3, 0.1, 0.4, 0.0, 0.4, 0.0, 0.3, 0.1, 0.6, 0.1, 0.7, 0.0, 0.7, 0.0, 0.6, 0.1, 0.9, 0.05, 1.0, 0.0, 0.9, 0.1, 0.2, 0.1, 0.3, 0.0, 0.3, 0.0, 0.2, 1.0, 0.9, 0.95, 1.0, 0.9, 0.9, 1.0, 0.2, 1.0, 0.3, 0.9, 0.3, 0.9, 0.2, 1.0, 0.5, 1.0, 0.6, 0.9, 0.6, 0.9, 0.5, 1.0, 0.8, 1.0, 0.9, 0.9, 0.9, 0.9, 0.8, 1.0, 0.1, 1.0, 0.2, 0.9, 0.2, 0.9, 0.1, 1.0, 0.4, 1.0, 0.5, 0.9, 0.5, 0.9, 0.4, 1.0, 0.7, 1.0, 0.8, 0.9, 0.8, 0.9, 0.7, 0.95, 0.0, 1.0, 0.1, 0.9, 0.1, 1.0, 0.3, 1.0, 0.4, 0.9, 0.4, 0.9, 0.3, 1.0, 0.6, 1.0, 0.7, 0.9, 0.7, 0.9, 0.6, 0.9, 0.3, 0.9, 0.4, 0.8, 0.4, 0.8, 0.3, 0.9, 0.6, 0.9, 0.7, 0.8, 0.7, 0.8, 0.6, 0.9, 0.9, 0.85, 1.0, 0.8, 0.9, 0.9, 0.2, 0.9, 0.3, 0.8, 0.3, 0.8, 0.2, 0.9, 0.5, 0.9, 0.6, 0.8, 0.6, 0.8, 0.5, 0.9, 0.8, 0.9, 0.9, 0.8, 0.9, 0.8, 0.8, 0.9, 0.1, 0.9, 0.2, 0.8, 0.2, 0.8, 0.1, 0.9, 0.4, 0.9, 0.5, 0.8, 0.5, 0.8, 0.4, 0.9, 0.7, 0.9, 0.8, 0.8, 0.8, 0.8, 0.7, 0.85, 0.0, 0.9, 0.1, 0.8, 0.1, 0.8, 0.7, 0.8, 0.8, 0.7, 0.8, 0.7, 0.7, 0.75, 0.0, 0.8, 0.1, 0.7, 0.1, 0.8, 0.3, 0.8, 0.4, 0.7, 0.4, 0.7, 0.3, 0.8, 0.6, 0.8, 0.7, 0.7, 0.7, 0.7, 0.6, 0.8, 0.9, 0.75, 1.0, 0.7, 0.9, 0.8, 0.2, 0.8, 0.3, 0.7, 0.3, 0.7, 0.2, 0.8, 0.5, 0.8, 0.6, 0.7, 0.6, 0.7, 0.5, 0.8, 0.8, 0.8, 0.9, 0.7, 0.9, 0.7, 0.8, 0.8, 0.1, 0.8, 0.2, 0.7, 0.2, 0.7, 0.1, 0.8, 0.4, 0.8, 0.5, 0.7, 0.5, 0.7, 0.4])
_ca = me_sphere.color_attributes.new('Color', 'FLOAT_COLOR', 'POINT')
_ca.data.foreach_set('color', [0.3672, 0.3672, 0.3672, 1.0, 0.3672, 0.3672, 0.3672, 1.0, 0.3672, 0.3672, 0.3672, 1.0, 0.3672, 0.3672, 0.3672, 1.0, 0.3672, 0.3672, 0.3672, 1.0, 0.3672, 0.3672, 0.3672, 1.0, 0.3672, 0.3672, 0.3672, 1.0, 0.3672, 0.3672, 0.3672, 1.0, 0.3672, 0.3672, 0.3672, 1.0, 0.3672, 0.3672, 0.3672, 1.0, 0.3672, 0.3672, 0.3672, 1.0, 0.3672, 0.3672, 0.3672, 1.0, 0.3672, 0.3672, 0.3672, 1.0, 0.3672, 0.3672, 0.3672, 1.0, 0.3672, 0.3672, 0.3672, 1.0, 0.3672, 0.3672, 0.3672, 1.0, 0.3672, 0.3672, 0.3672, 1.0, 0.3672, 0.3672, 0.3672, 1.0, 0.3672, 0.3672, 0.3672, 1.0, 0.3672, 0.3672, 0.3672, 1.0, 0.3672, 0.3672, 0.3672, 1.0, 0.3672, 0.3672, 0.3672, 1.0, 0.3672, 0.3672, 0.3672, 1.0, 0.3672, 0.3672, 0.3672, 1.0, 0.3672, 0.3672, 0.3672, 1.0, 0.3672, 0.3672, 0.3672, 1.0, 0.3672, 0.3672, 0.3672, 1.0, 0.3672, 0.3672, 0.3672, 1.0, 0.3672, 0.3672, 0.3672, 1.0, 0.3672, 0.3672, 0.3672, 1.0, 0.3672, 0.3672, 0.3672, 1.0, 0.3672, 0.3672, 0.3672, 1.0, 0.3672, 0.3672, 0.3672, 1.0, 0.3672, 0.3672, 0.3672, 1.0, 0.3672, 0.3672, 0.3672, 1.0, 0.3672, 0.3672, 0.3672, 1.0, 0.3672, 0.3672, 0.3672, 1.0, 0.3672, 0.3672, 0.3672, 1.0, 0.3672, 0.3672, 0.3672, 1.0, 0.3672, 0.3672, 0.3672, 1.0, 0.3672, 0.3672, 0.3672, 1.0, 0.3672, 0.3672, 0.3672, 1.0, 0.3672, 0.3672, 0.3672, 1.0, 0.3672, 0.3672, 0.3672, 1.0, 0.3672, 0.3672, 0.3672, 1.0, 0.3672, 0.3672, 0.3672, 1.0, 0.3672, 0.3672, 0.3672, 1.0, 0.3672, 0.3672, 0.3672, 1.0, 0.3672, 0.3672, 0.3672, 1.0, 0.3672, 0.3672, 0.3672, 1.0, 0.3672, 0.3672, 0.3672, 1.0, 0.3672, 0.3672, 0.3672, 1.0, 0.3672, 0.3672, 0.3672, 1.0, 0.3672, 0.3672, 0.3672, 1.0, 0.3672, 0.3672, 0.3672, 1.0, 0.3672, 0.3672, 0.3672, 1.0, 0.3672, 0.3672, 0.3672, 1.0, 0.3672, 0.3672, 0.3672, 1.0, 0.3672, 0.3672, 0.3672, 1.0, 0.3672, 0.3672, 0.3672, 1.0, 0.3672, 0.3672, 0.3672, 1.0, 0.3672, 0.3672, 0.3672, 1.0, 0.3672, 0.3672, 0.3672, 1.0, 0.3672, 0.3672, 0.3672, 1.0, 0.3672, 0.3672, 0.3672, 1.0, 0.3672, 0.3672, 0.3672, 1.0, 0.3672, 0.3672, 0.3672, 1.0, 0.3672, 0.3672, 0.3672, 1.0, 0.3672, 0.3672, 0.3672, 1.0, 0.3672, 0.3672, 0.3672, 1.0, 0.3672, 0.3672, 0.3672, 1.0, 0.3672, 0.3672, 0.3672, 1.0, 0.3672, 0.3672, 0.3672, 1.0, 0.3672, 0.3672, 0.3672, 1.0, 0.3672, 0.3672, 0.3672, 1.0, 0.3672, 0.3672, 0.3672, 1.0, 0.3672, 0.3672, 0.3672, 1.0, 0.3672, 0.3672, 0.3672, 1.0, 0.3672, 0.3672, 0.3672, 1.0, 0.3672, 0.3672, 0.3672, 1.0, 0.3672, 0.3672, 0.3672, 1.0, 0.3672, 0.3672, 0.3672, 1.0, 0.3672, 0.3672, 0.3672, 1.0, 0.3672, 0.3672, 0.3672, 1.0, 0.3672, 0.3672, 0.3672, 1.0, 0.3672, 0.3672, 0.3672, 1.0, 0.3672, 0.3672, 0.3672, 1.0, 0.3672, 0.3672, 0.3672, 1.0, 0.3672, 0.3672, 0.3672, 1.0, 0.3672, 0.3672, 0.3672, 1.0, 0.3672, 0.3672, 0.3672, 1.0, 0.3672, 0.3672, 0.3672, 1.0, 0.3672, 0.3672, 0.3672, 1.0, 0.3672, 0.3672, 0.3672, 1.0, 0.3672, 0.3672, 0.3672, 1.0, 0.3672, 0.3672, 0.3672, 1.0, 0.3672, 0.3672, 0.3672, 1.0, 0.3672, 0.3672, 0.3672, 1.0, 0.3672, 0.3672, 0.3672, 1.0, 0.3672, 0.3672, 0.3672, 1.0, 0.3672, 0.3672, 0.3672, 1.0, 0.3672, 0.3672, 0.3672, 1.0, 0.3672, 0.3672, 0.3672, 1.0, 0.3672, 0.3672, 0.3672, 1.0, 0.3672, 0.3672, 0.3672, 1.0, 0.3672, 0.3672, 0.3672, 1.0, 0.3672, 0.3672, 0.3672, 1.0, 0.3672, 0.3672, 0.3672, 1.0, 0.3672, 0.3672, 0.3672, 1.0, 0.3672, 0.3672, 0.3672, 1.0, 0.3672, 0.3672, 0.3672, 1.0, 0.3672, 0.3672, 0.3672, 1.0, 0.3672, 0.3672, 0.3672, 1.0, 0.3672, 0.3672, 0.3672, 1.0, 0.3672, 0.3672, 0.3672, 1.0, 0.3672, 0.3672, 0.3672, 1.0, 0.3672, 0.3672, 0.3672, 1.0, 0.3672, 0.3672, 0.3672, 1.0, 0.3672, 0.3672, 0.3672, 1.0, 0.3672, 0.3672, 0.3672, 1.0, 0.3672, 0.3672, 0.3672, 1.0, 0.3672, 0.3672, 0.3672, 1.0, 0.3672, 0.3672, 0.3672, 1.0, 0.3672, 0.3672, 0.3672, 1.0, 0.3672, 0.3672, 0.3672, 1.0, 0.3672, 0.3672, 0.3672, 1.0, 0.3672, 0.3672, 0.3672, 1.0, 0.3672, 0.3672, 0.3672, 1.0, 0.3672, 0.3672, 0.3672, 1.0, 0.3672, 0.3672, 0.3672, 1.0, 0.3672, 0.3672, 0.3672, 1.0, 0.3672, 0.3672, 0.3672, 1.0, 0.3672, 0.3672, 0.3672, 1.0, 0.3672, 0.3672, 0.3672, 1.0, 0.3672, 0.3672, 0.3672, 1.0, 0.3672, 0.3672, 0.3672, 1.0, 0.3672, 0.3672, 0.3672, 1.0, 0.3672, 0.3672, 0.3672, 1.0, 0.3672, 0.3672, 0.3672, 1.0, 0.3672, 0.3672, 0.3672, 1.0, 0.3672, 0.3672, 0.3672, 1.0, 0.3672, 0.3672, 0.3672, 1.0, 0.3672, 0.3672, 0.3672, 1.0, 0.3672, 0.3672, 0.3672, 1.0, 0.3672, 0.3672, 0.3672, 1.0, 0.3672, 0.3672, 0.3672, 1.0, 0.3672, 0.3672, 0.3672, 1.0, 0.3672, 0.3672, 0.3672, 1.0, 0.3672, 0.3672, 0.3672, 1.0, 0.3672, 0.3672, 0.3672, 1.0, 0.3672, 0.3672, 0.3672, 1.0, 0.3672, 0.3672, 0.3672, 1.0, 0.3672, 0.3672, 0.3672, 1.0, 0.3672, 0.3672, 0.3672, 1.0, 0.3672, 0.3672, 0.3672, 1.0, 0.3672, 0.3672, 0.3672, 1.0, 0.3672, 0.3672, 0.3672, 1.0, 0.3672, 0.3672, 0.3672, 1.0, 0.3672, 0.3672, 0.3672, 1.0, 0.3672, 0.3672, 0.3672, 1.0, 0.3672, 0.3672, 0.3672, 1.0, 0.3672, 0.3672, 0.3672, 1.0, 0.3672, 0.3672, 0.3672, 1.0, 0.3672, 0.3672, 0.3672, 1.0, 0.3672, 0.3672, 0.3672, 1.0, 0.3672, 0.3672, 0.3672, 1.0, 0.3672, 0.3672, 0.3672, 1.0, 0.3672, 0.3672, 0.3672, 1.0, 0.3672, 0.3672, 0.3672, 1.0, 0.3672, 0.3672, 0.3672, 1.0, 0.3672, 0.3672, 0.3672, 1.0, 0.3672, 0.3672, 0.3672, 1.0, 0.3672, 0.3672, 0.3672, 1.0, 0.3672, 0.3672, 0.3672, 1.0, 0.3672, 0.3672, 0.3672, 1.0, 0.3672, 0.3672, 0.3672, 1.0, 0.3672, 0.3672, 0.3672, 1.0, 0.3672, 0.3672, 0.3672, 1.0, 0.3672, 0.3672, 0.3672, 1.0, 0.3672, 0.3672, 0.3672, 1.0, 0.3672, 0.3672, 0.3672, 1.0, 0.3672, 0.3672, 0.3672, 1.0, 0.3672, 0.3672, 0.3672, 1.0, 0.3672, 0.3672, 0.3672, 1.0, 0.3672, 0.3672, 0.3672, 1.0, 0.3672, 0.3672, 0.3672, 1.0, 0.3672, 0.3672, 0.3672, 1.0, 0.3672, 0.3672, 0.3672, 1.0, 0.3672, 0.3672, 0.3672, 1.0, 0.3672, 0.3672, 0.3672, 1.0, 0.3672, 0.3672, 0.3672, 1.0, 0.3672, 0.3672, 0.3672, 1.0, 0.3672, 0.3672, 0.3672, 1.0, 0.3672, 0.3672, 0.3672, 1.0, 0.3672, 0.3672, 0.3672, 1.0, 0.3672, 0.3672, 0.3672, 1.0, 0.3672, 0.3672, 0.3672, 1.0, 0.3672, 0.3672, 0.3672, 1.0, 0.3672, 0.3672, 0.3672, 1.0, 0.3672, 0.3672, 0.3672, 1.0, 0.3672, 0.3672, 0.3672, 1.0, 0.3672, 0.3672, 0.3672, 1.0, 0.3672, 0.3672, 0.3672, 1.0, 0.3672, 0.3672, 0.3672, 1.0, 0.3672, 0.3672, 0.3672, 1.0, 0.3672, 0.3672, 0.3672, 1.0, 0.3672, 0.3672, 0.3672, 1.0, 0.3672, 0.3672, 0.3672, 1.0, 0.3672, 0.3672, 0.3672, 1.0, 0.3672, 0.3672, 0.3672, 1.0, 0.3672, 0.3672, 0.3672, 1.0, 0.3672, 0.3672, 0.3672, 1.0, 0.3672, 0.3672, 0.3672, 1.0, 0.3672, 0.3672, 0.3672, 1.0, 0.3672, 0.3672, 0.3672, 1.0, 0.3672, 0.3672, 0.3672, 1.0, 0.3672, 0.3672, 0.3672, 1.0, 0.3672, 0.3672, 0.3672, 1.0, 0.3672, 0.3672, 0.3672, 1.0, 0.3672, 0.3672, 0.3672, 1.0, 0.3672, 0.3672, 0.3672, 1.0, 0.3672, 0.3672, 0.3672, 1.0, 0.3672, 0.3672, 0.3672, 1.0, 0.3672, 0.3672, 0.3672, 1.0, 0.3672, 0.3672, 0.3672, 1.0, 0.3672, 0.3672, 0.3672, 1.0, 0.3672, 0.3672, 0.3672, 1.0, 0.3672, 0.3672, 0.3672, 1.0, 0.3672, 0.3672, 0.3672, 1.0, 0.3672, 0.3672, 0.3672, 1.0, 0.3672, 0.3672, 0.3672, 1.0, 0.3672, 0.3672, 0.3672, 1.0, 0.3672, 0.3672, 0.3672, 1.0, 0.3672, 0.3672, 0.3672, 1.0, 0.3672, 0.3672, 0.3672, 1.0, 0.3672, 0.3672, 0.3672, 1.0, 0.3672, 0.3672, 0.3672, 1.0, 0.3672, 0.3672, 0.3672, 1.0, 0.3672, 0.3672, 0.3672, 1.0, 0.3672, 0.3672, 0.3672, 1.0, 0.3672, 0.3672, 0.3672, 1.0, 0.3672, 0.3672, 0.3672, 1.0, 0.3672, 0.3672, 0.3672, 1.0, 0.3672, 0.3672, 0.3672, 1.0, 0.3672, 0.3672, 0.3672, 1.0, 0.3672, 0.3672, 0.3672, 1.0, 0.3672, 0.3672, 0.3672, 1.0, 0.3672, 0.3672, 0.3672, 1.0, 0.3672, 0.3672, 0.3672, 1.0, 0.3672, 0.3672, 0.3672, 1.0, 0.3672, 0.3672, 0.3672, 1.0, 0.3672, 0.3672, 0.3672, 1.0, 0.3672, 0.3672, 0.3672, 1.0, 0.3672, 0.3672, 0.3672, 1.0, 0.3672, 0.3672, 0.3672, 1.0, 0.3672, 0.3672, 0.3672, 1.0, 0.3672, 0.3672, 0.3672, 1.0, 0.3672, 0.3672, 0.3672, 1.0, 0.3672, 0.3672, 0.3672, 1.0, 0.3672, 0.3672, 0.3672, 1.0, 0.3672, 0.3672, 0.3672, 1.0, 0.3672, 0.3672, 0.3672, 1.0, 0.3672, 0.3672, 0.3672, 1.0, 0.3672, 0.3672, 0.3672, 1.0, 0.3672, 0.3672, 0.3672, 1.0, 0.3672, 0.3672, 0.3672, 1.0, 0.3672, 0.3672, 0.3672, 1.0, 0.3672, 0.3672, 0.3672, 1.0, 0.3672, 0.3672, 0.3672, 1.0, 0.3672, 0.3672, 0.3672, 1.0, 0.3672, 0.3672, 0.3672, 1.0, 0.3672, 0.3672, 0.3672, 1.0, 0.3672, 0.3672, 0.3672, 1.0, 0.3672, 0.3672, 0.3672, 1.0, 0.3672, 0.3672, 0.3672, 1.0, 0.3672, 0.3672, 0.3672, 1.0, 0.3672, 0.3672, 0.3672, 1.0, 0.3672, 0.3672, 0.3672, 1.0, 0.3672, 0.3672, 0.3672, 1.0, 0.3672, 0.3672, 0.3672, 1.0, 0.3672, 0.3672, 0.3672, 1.0, 0.3672, 0.3672, 0.3672, 1.0, 0.3672, 0.3672, 0.3672, 1.0, 0.3672, 0.3672, 0.3672, 1.0, 0.3672, 0.3672, 0.3672, 1.0, 0.3672, 0.3672, 0.3672, 1.0, 0.3672, 0.3672, 0.3672, 1.0, 0.3672, 0.3672, 0.3672, 1.0, 0.3672, 0.3672, 0.3672, 1.0, 0.3672, 0.3672, 0.3672, 1.0, 0.3672, 0.3672, 0.3672, 1.0, 0.3672, 0.3672, 0.3672, 1.0, 0.3672, 0.3672, 0.3672, 1.0, 0.3672, 0.3672, 0.3672, 1.0, 0.3672, 0.3672, 0.3672, 1.0, 0.3672, 0.3672, 0.3672, 1.0, 0.3672, 0.3672, 0.3672, 1.0, 0.3672, 0.3672, 0.3672, 1.0, 0.3672, 0.3672, 0.3672, 1.0, 0.3672, 0.3672, 0.3672, 1.0, 0.3672, 0.3672, 0.3672, 1.0, 0.3672, 0.3672, 0.3672, 1.0, 0.3672, 0.3672, 0.3672, 1.0, 0.3672, 0.3672, 0.3672, 1.0, 0.3672, 0.3672, 0.3672, 1.0, 0.3672, 0.3672, 0.3672, 1.0, 0.3672, 0.3672, 0.3672, 1.0, 0.3672, 0.3672, 0.3672, 1.0, 0.3672, 0.3672, 0.3672, 1.0, 0.3672, 0.3672, 0.3672, 1.0, 0.3672, 0.3672, 0.3672, 1.0, 0.3672, 0.3672, 0.3672, 1.0, 0.3672, 0.3672, 0.3672, 1.0, 0.3672, 0.3672, 0.3672, 1.0, 0.3672, 0.3672, 0.3672, 1.0, 0.3672, 0.3672, 0.3672, 1.0, 0.3672, 0.3672, 0.3672, 1.0, 0.3672, 0.3672, 0.3672, 1.0, 0.3672, 0.3672, 0.3672, 1.0, 0.3672, 0.3672, 0.3672, 1.0, 0.3672, 0.3672, 0.3672, 1.0, 0.3672, 0.3672, 0.3672, 1.0, 0.3672, 0.3672, 0.3672, 1.0, 0.3672, 0.3672, 0.3672, 1.0, 0.3672, 0.3672, 0.3672, 1.0, 0.3672, 0.3672, 0.3672, 1.0, 0.3672, 0.3672, 0.3672, 1.0, 0.3672, 0.3672, 0.3672, 1.0, 0.3672, 0.3672, 0.3672, 1.0, 0.3672, 0.3672, 0.3672, 1.0, 0.3672, 0.3672, 0.3672, 1.0, 0.3672, 0.3672, 0.3672, 1.0, 0.3672, 0.3672, 0.3672, 1.0, 0.3672, 0.3672, 0.3672, 1.0, 0.3672, 0.3672, 0.3672, 1.0, 0.3672, 0.3672, 0.3672, 1.0, 0.3672, 0.3672, 0.3672, 1.0, 0.3672, 0.3672, 0.3672, 1.0, 0.3672, 0.3672, 0.3672, 1.0, 0.3672, 0.3672, 0.3672, 1.0, 0.3672, 0.3672, 0.3672, 1.0, 0.3672, 0.3672, 0.3672, 1.0, 0.3672, 0.3672, 0.3672, 1.0, 0.3672, 0.3672, 0.3672, 1.0, 0.3672, 0.3672, 0.3672, 1.0, 0.3672, 0.3672, 0.3672, 1.0, 0.3672, 0.3672, 0.3672, 1.0, 0.3672, 0.3672, 0.3672, 1.0, 0.3672, 0.3672, 0.3672, 1.0, 0.3672, 0.3672, 0.3672, 1.0, 0.3672, 0.3672, 0.3672, 1.0, 0.3672, 0.3672, 0.3672, 1.0, 0.3672, 0.3672, 0.3672, 1.0, 0.3672, 0.3672, 0.3672, 1.0, 0.3672, 0.3672, 0.3672, 1.0, 0.3672, 0.3672, 0.3672, 1.0, 0.3672, 0.3672, 0.3672, 1.0, 0.3672, 0.3672, 0.3672, 1.0, 0.3672, 0.3672, 0.3672, 1.0, 0.3672, 0.3672, 0.3672, 1.0, 0.3672, 0.3672, 0.3672, 1.0, 0.3672, 0.3672, 0.3672, 1.0, 0.3672, 0.3672, 0.3672, 1.0, 0.3672, 0.3672, 0.3672, 1.0, 0.3672, 0.3672, 0.3672, 1.0, 0.3672, 0.3672, 0.3672, 1.0, 0.3672, 0.3672, 0.3672, 1.0, 0.3672, 0.3672, 0.3672, 1.0, 0.3672, 0.3672, 0.3672, 1.0, 0.3672, 0.3672, 0.3672, 1.0, 0.3672, 0.3672, 0.3672, 1.0, 0.3672, 0.3672, 0.3672, 1.0, 0.3672, 0.3672, 0.3672, 1.0, 0.3672, 0.3672, 0.3672, 1.0, 0.3672, 0.3672, 0.3672, 1.0, 0.3672, 0.3672, 0.3672, 1.0, 0.3672, 0.3672, 0.3672, 1.0, 0.3672, 0.3672, 0.3672, 1.0, 0.3672, 0.3672, 0.3672, 1.0, 0.3672, 0.3672, 0.3672, 1.0, 0.3672, 0.3672, 0.3672, 1.0, 0.3672, 0.3672, 0.3672, 1.0, 0.3672, 0.3672, 0.3672, 1.0, 0.3672, 0.3672, 0.3672, 1.0, 0.3672, 0.3672, 0.3672, 1.0, 0.3672, 0.3672, 0.3672, 1.0, 0.3672, 0.3672, 0.3672, 1.0, 0.3672, 0.3672, 0.3672, 1.0, 0.3672, 0.3672, 0.3672, 1.0, 0.3672, 0.3672, 0.3672, 1.0, 0.3672, 0.3672, 0.3672, 1.0, 0.3672, 0.3672, 0.3672, 1.0, 0.3672, 0.3672, 0.3672, 1.0, 0.3672, 0.3672, 0.3672, 1.0, 0.3672, 0.3672, 0.3672, 1.0, 0.3672, 0.3672, 0.3672, 1.0, 0.3672, 0.3672, 0.3672, 1.0, 0.3672, 0.3672, 0.3672, 1.0, 0.3672, 0.3672, 0.3672, 1.0, 0.3672, 0.3672, 0.3672, 1.0, 0.3672, 0.3672, 0.3672, 1.0, 0.3672, 0.3672, 0.3672, 1.0, 0.3672, 0.3672, 0.3672, 1.0, 0.3672, 0.3672, 0.3672, 1.0, 0.3672, 0.3672, 0.3672, 1.0, 0.3672, 0.3672, 0.3672, 1.0, 0.3672, 0.3672, 0.3672, 1.0, 0.3672, 0.3672, 0.3672, 1.0, 0.3672, 0.3672, 0.3672, 1.0, 0.3672, 0.3672, 0.3672, 1.0, 0.3672, 0.3672, 0.3672, 1.0, 0.3672, 0.3672, 0.3672, 1.0, 0.3672, 0.3672, 0.3672, 1.0, 0.3672, 0.3672, 0.3672, 1.0, 0.3672, 0.3672, 0.3672, 1.0, 0.3672, 0.3672, 0.3672, 1.0, 0.3672, 0.3672, 0.3672, 1.0, 0.3672, 0.3672, 0.3672, 1.0, 0.3672, 0.3672, 0.3672, 1.0, 0.3672, 0.3672, 0.3672, 1.0, 0.3672, 0.3672, 0.3672, 1.0, 0.3672, 0.3672, 0.3672, 1.0, 0.3672, 0.3672, 0.3672, 1.0, 0.3672, 0.3672, 0.3672, 1.0, 0.3672, 0.3672, 0.3672, 1.0, 0.3672, 0.3672, 0.3672, 1.0, 0.3672, 0.3672, 0.3672, 1.0, 0.3672, 0.3672, 0.3672, 1.0, 0.3672, 0.3672, 0.3672, 1.0, 0.3672, 0.3672, 0.3672, 1.0, 0.3672, 0.3672, 0.3672, 1.0, 0.3672, 0.3672, 0.3672, 1.0, 0.3672, 0.3672, 0.3672, 1.0, 0.3672, 0.3672, 0.3672, 1.0, 0.3672, 0.3672, 0.3672, 1.0, 0.3672, 0.3672, 0.3672, 1.0, 0.3672, 0.3672, 0.3672, 1.0, 0.3672, 0.3672, 0.3672, 1.0, 0.3672, 0.3672, 0.3672, 1.0, 0.3672, 0.3672, 0.3672, 1.0, 0.3672, 0.3672, 0.3672, 1.0, 0.3672, 0.3672, 0.3672, 1.0, 0.3672, 0.3672, 0.3672, 1.0, 0.3672, 0.3672, 0.3672, 1.0, 0.3672, 0.3672, 0.3672, 1.0, 0.3672, 0.3672, 0.3672, 1.0, 0.3672, 0.3672, 0.3672, 1.0, 0.3672, 0.3672, 0.3672, 1.0, 0.3672, 0.3672, 0.3672, 1.0, 0.3672, 0.3672, 0.3672, 1.0, 0.3672, 0.3672, 0.3672, 1.0, 0.3672, 0.3672, 0.3672, 1.0, 0.3672, 0.3672, 0.3672, 1.0, 0.3672, 0.3672, 0.3672, 1.0, 0.3672, 0.3672, 0.3672, 1.0, 0.3672, 0.3672, 0.3672, 1.0, 0.3672, 0.3672, 0.3672, 1.0, 0.3672, 0.3672, 0.3672, 1.0, 0.3672, 0.3672, 0.3672, 1.0, 0.3672, 0.3672, 0.3672, 1.0])
me_sphere.materials.append(mat_material_001)
me_sphere.update()
me_plane_001 = bpy.data.meshes.new('Plane.001')
me_plane_001.from_pydata([(-0.8724, -0.7708, 1.142e-09), (0.5685, -0.7708, -7.783e-09), (-0.8724, 0.7708, 1.142e-09), (0.5685, 0.7708, -7.783e-09)], [], [(0, 1, 3, 2)])
_uv = me_plane_001.uv_layers.new(name='UVMap')
_uv.uv.foreach_set('vector', [0.03766, 0.03766, 0.9623, 0.03766, 0.9623, 0.9623, 0.03766, 0.9623])
_ca = me_plane_001.color_attributes.new('Color', 'FLOAT_COLOR', 'POINT')
_ca.data.foreach_set('color', [0.0, 0.0, 0.0, 1.0, 0.0, 0.0, 0.0, 1.0, 0.0, 0.0, 0.0, 1.0, 0.0, 0.0, 0.0, 1.0])
me_plane_001.materials.append(mat_material_004)
me_plane_001.update()

# ---- objects
ob_plane = bpy.data.objects.new('Plane', me_plane)
ob_cube = bpy.data.objects.new('Cube', me_cube_001)
ob_sphere = bpy.data.objects.new('Sphere', me_sphere)
ob_plane_001 = bpy.data.objects.new('Plane.001', me_plane_001)
ob_area = bpy.data.objects.new('Area', light_area)
ob_camera = bpy.data.objects.new('Camera', cam_camera_001)

# ---- transforms, parenting, visibility, modifiers, constraints
ob_plane.location = (0.0, 0.0, 0.613)
ob_plane.rotation_euler = (0.0, 1.571, 0.0)
ob_plane.scale = (0.5, 0.65, 1.0)
ob_cube.location = (-0.449, 0.0, 0.1682)
ob_cube.scale = (0.38, 0.64, 0.08)
ob_sphere.location = (0.009557, -0.4483, 0.256)
ob_sphere.scale = (1.5, 2.95, 2.25)
ob_plane_001.location = (0.0, 0.0, 0.613)
ob_plane_001.rotation_euler = (0.0, 1.571, 0.0)
ob_plane_001.scale = (0.5, 0.65, 1.0)
ob_area.location = (1.19, 1.18, 2.49)
ob_area.rotation_euler = (0.0, 0.5236, 0.0)
ob_camera.location = (2.363, -2.358, 1.921)
ob_camera.rotation_euler = (1.191, -1.779e-07, 0.828)

# ---- collection membership
col_collection.objects.link(ob_plane)
col_collection.objects.link(ob_cube)
col_collection.objects.link(ob_sphere)
col_collection.objects.link(ob_plane_001)
col_collection.objects.link(ob_area)
col_collection.objects.link(ob_camera)

# ---- scene / render settings (as saved in the file)
scene.camera = ob_camera
scene.frame_start = 1; scene.frame_end = 250; scene.frame_set(1)
scene.render.engine = 'BLENDER_EEVEE_NEXT'
bpy.context.view_layer.update()
